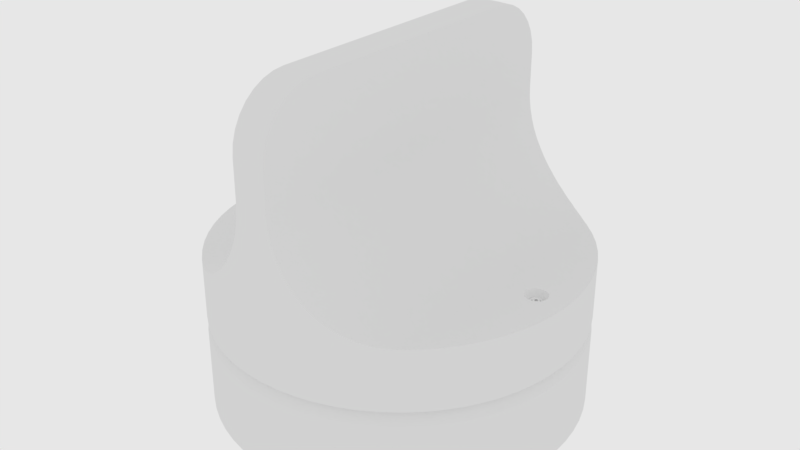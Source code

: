 # Source: mx_knob.blend  (saved by Blender 2.79.6; exported with 4.5.12 LTS)
import bpy
from mathutils import Matrix  # noqa: F401  (used for matrix-valued properties, if any)

bpy.ops.wm.read_factory_settings(use_empty=True)
scene = bpy.context.scene
scene.name = 'main'

# ---- collections
col_collection_1 = bpy.data.collections.new('Collection 1'); scene.collection.children.link(col_collection_1)

# ---- node groups
ng_auto_smooth = bpy.data.node_groups.new('Auto Smooth', 'GeometryNodeTree')
_s = ng_auto_smooth.interface.new_socket(name='Geometry', in_out='OUTPUT', socket_type='NodeSocketGeometry')
_s = ng_auto_smooth.interface.new_socket(name='Geometry', in_out='INPUT', socket_type='NodeSocketGeometry')
_s = ng_auto_smooth.interface.new_socket(name='Angle', in_out='INPUT', socket_type='NodeSocketFloat')
_s.subtype = 'ANGLE'
_s.min_value = 0.0
_s.max_value = 3.142
ng_auto_smooth.is_modifier = True
_N = ng_auto_smooth.nodes; _L = ng_auto_smooth.links
n0 = _N.new('NodeGroupOutput'); n0.name = 'Group Output'; n0.location = (480, -100)
n1 = _N.new('NodeGroupInput'); n1.name = 'Group Input'; n1.location = (-420, -300)
n2 = _N.new('NodeGroupInput'); n2.name = 'Group Input.001'; n2.location = (-60, -100)
n3 = _N.new('GeometryNodeSetShadeSmooth'); n3.name = 'Set Shade Smooth'; n3.location = (120, -100)
n3.domain = 'EDGE'
n4 = _N.new('GeometryNodeSetShadeSmooth'); n4.name = 'Set Shade Smooth.001'; n4.location = (300, -100)
n5 = _N.new('GeometryNodeInputMeshEdgeAngle'); n5.name = 'Edge Angle'; n5.location = (-420, -220)
n6 = _N.new('GeometryNodeInputEdgeSmooth'); n6.name = 'Is Edge Smooth'; n6.location = (-60, -160)
n7 = _N.new('GeometryNodeInputShadeSmooth'); n7.name = 'Is Face Smooth'; n7.location = (-240, -340)
n8 = _N.new('FunctionNodeBooleanMath'); n8.name = 'Boolean Math'; n8.location = (-60, -220)
n9 = _N.new('FunctionNodeCompare'); n9.name = 'Compare'; n9.location = (-240, -180)
n9.operation = 'LESS_EQUAL'
_L.new(n5.outputs[0], n9.inputs[0])
_L.new(n4.outputs[0], n0.inputs[0])
_L.new(n1.outputs[1], n9.inputs[1])
_L.new(n9.outputs[0], n8.inputs[0])
_L.new(n7.outputs[0], n8.inputs[1])
_L.new(n2.outputs[0], n3.inputs[0])
_L.new(n6.outputs[0], n3.inputs[1])
_L.new(n3.outputs[0], n4.inputs[0])
_L.new(n8.outputs[0], n3.inputs[2])
n0.is_active_output = True

# ---- world
world_world = bpy.data.worlds.new('world'); scene.world = world_world
world_world.color = (0.8, 0.8, 0.8)
world_world.use_sun_shadow = False
world_world.sun_shadow_jitter_overblur = 0.0
world_world.cycles.sampling_method = 'MANUAL'
world_world.cycles.homogeneous_volume = True

# ---- meshes
me_cylinder_003 = bpy.data.meshes.new('Cylinder.003')
me_cylinder_003.from_pydata([(0.0, 0.63, -0.5408), (-3.917e-08, 1.734, 0.7192), (0.1229, 0.6179, -0.5408), (0.3383, 1.701, 0.7192), (0.2411, 0.5821, -0.5408), (0.6636, 1.602, 0.7192), (0.35, 0.5238, -0.5408), (0.9634, 1.442, 0.7192), (0.4455, 0.4455, -0.5408), (1.226, 1.226, 0.7192), (0.5238, 0.35, -0.5408), (1.442, 0.9634, 0.7192), (0.5821, 0.2411, -0.5408), (1.602, 0.6636, 0.7192), (0.6179, 0.1229, -0.5408), (1.701, 0.3383, 0.7192), (0.63, 4.756e-08, -0.5408), (1.734, -2.282e-07, 0.7192), (0.6179, -0.1229, -0.5408), (1.701, -0.3383, 0.7192), (0.5821, -0.2411, -0.5408), (1.602, -0.6636, 0.7192), (0.5238, -0.35, -0.5408), (1.442, -0.9634, 0.7192), (0.4455, -0.4455, -0.5408), (1.226, -1.226, 0.7192), (0.35, -0.5238, -0.5408), (0.9634, -1.442, 0.7192), (0.2411, -0.5821, -0.5408), (0.6636, -1.602, 0.7192), (0.1229, -0.6179, -0.5408), (0.3383, -1.701, 0.7192), (-2.053e-07, -0.63, -0.5408), (-6.042e-07, -1.734, 0.7192), (-0.1229, -0.6179, -0.5408), (-0.3383, -1.701, 0.7192), (-0.2411, -0.5821, -0.5408), (-0.6636, -1.602, 0.7192), (-0.35, -0.5238, -0.5408), (-0.9634, -1.442, 0.7192), (-0.4455, -0.4455, -0.5408), (-1.226, -1.226, 0.7192), (-0.5238, -0.35, -0.5408), (-1.442, -0.9634, 0.7192), (-0.5821, -0.2411, -0.5408), (-1.602, -0.6636, 0.7192), (-0.6179, -0.1229, -0.5408), (-1.701, -0.3383, 0.7192), (-0.63, 6.083e-07, -0.5408), (-1.734, 1.315e-06, 0.7192), (-0.6179, 0.1229, -0.5408), (-1.701, 0.3383, 0.7192), (-0.5821, 0.2411, -0.5408), (-1.602, 0.6636, 0.7192), (-0.5238, 0.35, -0.5408), (-1.442, 0.9634, 0.7192), (-0.4455, 0.4455, -0.5408), (-1.226, 1.226, 0.7192), (-0.35, 0.5238, -0.5408), (-0.9634, 1.442, 0.7192), (-0.2411, 0.5821, -0.5408), (-0.6636, 1.602, 0.7192), (-0.1229, 0.6179, -0.5408), (-0.3383, 1.701, 0.7192), (0.0, 0.63, -0.09079), (0.1229, 0.6179, -0.09079), (0.2411, 0.5821, -0.09079), (0.35, 0.5238, -0.09079), (0.4455, 0.4455, -0.09079), (0.5238, 0.35, -0.09079), (0.5821, 0.2411, -0.09079), (0.6179, 0.1229, -0.09079), (0.63, 4.756e-08, -0.09079), (0.6179, -0.1229, -0.09079), (0.5821, -0.2411, -0.09079), (0.5238, -0.35, -0.09079), (0.4455, -0.4455, -0.09079), (0.35, -0.5238, -0.09079), (0.2411, -0.5821, -0.09079), (0.1229, -0.6179, -0.09079), (-2.053e-07, -0.63, -0.09079), (-0.1229, -0.6179, -0.09079), (-0.2411, -0.5821, -0.09079), (-0.35, -0.5238, -0.09079), (-0.4455, -0.4455, -0.09079), (-0.5238, -0.35, -0.09079), (-0.5821, -0.2411, -0.09079), (-0.6179, -0.1229, -0.09079), (-0.63, 6.083e-07, -0.09079), (-0.6179, 0.1229, -0.09079), (-0.5821, 0.2411, -0.09079), (-0.5238, 0.35, -0.09079), (-0.4455, 0.4455, -0.09079), (-0.35, 0.5238, -0.09079), (-0.2411, 0.5821, -0.09079), (-0.1229, 0.6179, -0.09079), (0.2384, -1.198, -0.2433), (0.2228, -1.12, -0.3017), (0.4676, -1.129, -0.2433), (0.4371, -1.055, -0.3017), (0.6788, -1.016, -0.2433), (0.6346, -0.9498, -0.3017), (0.864, -0.864, -0.2433), (0.8077, -0.8077, -0.3017), (1.016, -0.6788, -0.2433), (0.9498, -0.6346, -0.3017), (1.129, -0.4676, -0.2433), (1.055, -0.4371, -0.3017), (1.198, -0.2384, -0.2433), (1.12, -0.2228, -0.3017), (1.222, -1.002e-07, -0.2433), (1.142, -8.036e-08, -0.3017), (1.198, 0.2384, -0.2433), (1.12, 0.2228, -0.3017), (1.129, 0.4676, -0.2433), (1.055, 0.4371, -0.3017), (1.016, 0.6788, -0.2433), (0.9498, 0.6346, -0.3017), (0.864, 0.864, -0.2433), (0.8077, 0.8077, -0.3017), (0.6788, 1.016, -0.2433), (0.6346, 0.9498, -0.3017), (0.4676, 1.129, -0.2433), (0.4371, 1.055, -0.3017), (0.2384, 1.198, -0.2433), (0.2228, 1.12, -0.3017), (-1.817e-08, 1.142, -0.3017), (-2.1e-08, 1.222, -0.2433), (-2.1e-08, 1.222, 0.3434), (-1.817e-08, 1.142, 0.285), (0.2228, 1.12, 0.285), (0.2384, 1.198, 0.3434), (0.4371, 1.055, 0.285), (0.4676, 1.129, 0.3434), (0.6346, 0.9498, 0.285), (0.6788, 1.016, 0.3434), (0.8077, 0.8077, 0.285), (0.864, 0.864, 0.3434), (0.9498, 0.6346, 0.285), (1.016, 0.6788, 0.3434), (1.055, 0.4371, 0.285), (1.129, 0.4676, 0.3434), (1.12, 0.2228, 0.285), (1.198, 0.2384, 0.3434), (1.142, -8.036e-08, 0.285), (1.222, -1.002e-07, 0.3434), (1.12, -0.2228, 0.285), (1.198, -0.2384, 0.3434), (1.055, -0.4371, 0.285), (1.129, -0.4676, 0.3434), (0.9498, -0.6346, 0.285), (1.016, -0.6788, 0.3434), (0.8077, -0.8077, 0.285), (0.864, -0.864, 0.3434), (0.6346, -0.9498, 0.285), (0.6788, -1.016, 0.3434), (0.4371, -1.055, 0.285), (0.4676, -1.129, 0.3434), (0.2228, -1.12, 0.285), (0.2384, -1.198, 0.3434), (-3.904e-07, -1.142, 0.285), (-4.191e-07, -1.222, 0.3434), (-0.2228, -1.12, 0.285), (-0.2384, -1.198, 0.3434), (-0.4371, -1.055, 0.285), (-0.4676, -1.129, 0.3434), (-0.6346, -0.9498, 0.285), (-0.6788, -1.016, 0.3434), (-0.8077, -0.8077, 0.285), (-0.864, -0.864, 0.3434), (-0.9498, -0.6346, 0.285), (-1.016, -0.6788, 0.3434), (-1.055, -0.4371, 0.285), (-1.129, -0.4676, 0.3434), (-1.12, -0.2228, 0.285), (-1.198, -0.2384, 0.3434), (-1.142, 9.364e-07, 0.285), (-1.222, 9.873e-07, 0.3434), (-1.12, 0.2228, 0.285), (-1.198, 0.2384, 0.3434), (-1.055, 0.4371, 0.285), (-1.129, 0.4676, 0.3434), (-0.9498, 0.6346, 0.285), (-1.016, 0.6788, 0.3434), (-0.8077, 0.8077, 0.285), (-0.864, 0.864, 0.3434), (-0.6346, 0.9498, 0.285), (-0.6788, 1.016, 0.3434), (-0.4371, 1.055, 0.285), (-0.4676, 1.129, 0.3434), (-0.2228, 1.12, 0.285), (-0.2384, 1.198, 0.3434), (-3.904e-07, -1.142, -0.3017), (-4.191e-07, -1.222, -0.2433), (-0.2228, -1.12, -0.3017), (-0.2384, -1.198, -0.2433), (-0.4371, -1.055, -0.3017), (-0.4676, -1.129, -0.2433), (-0.6346, -0.9498, -0.3017), (-0.6788, -1.016, -0.2433), (-0.8077, -0.8077, -0.3017), (-0.864, -0.864, -0.2433), (-0.9498, -0.6346, -0.3017), (-1.016, -0.6788, -0.2433), (-1.055, -0.4371, -0.3017), (-1.129, -0.4676, -0.2433), (-1.12, -0.2228, -0.3017), (-1.198, -0.2384, -0.2433), (-1.142, 9.364e-07, -0.3017), (-1.222, 9.873e-07, -0.2433), (-1.12, 0.2228, -0.3017), (-1.198, 0.2384, -0.2433), (-1.055, 0.4371, -0.3017), (-1.129, 0.4676, -0.2433), (-0.9498, 0.6346, -0.3017), (-1.016, 0.6788, -0.2433), (-0.8077, 0.8077, -0.3017), (-0.864, 0.864, -0.2433), (-0.6346, 0.9498, -0.3017), (-0.6788, 1.016, -0.2433), (-0.4371, 1.055, -0.3017), (-0.4676, 1.129, -0.2433), (-0.2228, 1.12, -0.3017), (-0.2384, 1.198, -0.2433)], [], [(95, 190, 129, 64), (66, 132, 134, 67), (67, 134, 136, 68), (68, 136, 138, 69), (69, 138, 140, 70), (70, 140, 142, 71), (71, 142, 144, 72), (72, 144, 146, 73), (73, 146, 148, 74), (74, 148, 150, 75), (75, 150, 152, 76), (76, 152, 154, 77), (77, 154, 156, 78), (78, 156, 158, 79), (79, 158, 160, 80), (80, 160, 162, 81), (81, 162, 164, 82), (82, 164, 166, 83), (83, 166, 168, 84), (84, 168, 170, 85), (85, 170, 172, 86), (86, 172, 174, 87), (87, 174, 176, 88), (88, 176, 178, 89), (89, 178, 180, 90), (90, 180, 182, 91), (91, 182, 184, 92), (92, 184, 186, 93), (93, 186, 188, 94), (94, 188, 190, 95), (3, 1, 63, 61, 59, 57, 55, 53, 51, 49, 47, 45, 43, 41, 39, 37, 35, 33, 31, 29, 27, 25, 23, 21, 19, 17, 15, 13, 11, 9, 7, 5), (223, 127, 126, 222), (64, 129, 130, 65), (0, 2, 4, 6, 8, 10, 12, 14, 16, 18, 20, 22, 24, 26, 28, 30, 32, 34, 36, 38, 40, 42, 44, 46, 48, 50, 52, 54, 56, 58, 60, 62), (62, 95, 64, 0), (60, 94, 95, 62), (58, 93, 94, 60), (56, 92, 93, 58), (54, 91, 92, 56), (52, 90, 91, 54), (50, 89, 90, 52), (48, 88, 89, 50), (46, 87, 88, 48), (44, 86, 87, 46), (42, 85, 86, 44), (40, 84, 85, 42), (38, 83, 84, 40), (36, 82, 83, 38), (34, 81, 82, 36), (32, 80, 81, 34), (30, 79, 80, 32), (28, 78, 79, 30), (26, 77, 78, 28), (24, 76, 77, 26), (22, 75, 76, 24), (20, 74, 75, 22), (18, 73, 74, 20), (16, 72, 73, 18), (14, 71, 72, 16), (12, 70, 71, 14), (10, 69, 70, 12), (8, 68, 69, 10), (6, 67, 68, 8), (4, 66, 67, 6), (2, 65, 66, 4), (0, 64, 65, 2), (65, 130, 132, 66), (189, 61, 63, 191), (187, 59, 61, 189), (185, 57, 59, 187), (183, 55, 57, 185), (181, 53, 55, 183), (179, 51, 53, 181), (177, 49, 51, 179), (175, 47, 49, 177), (173, 45, 47, 175), (171, 43, 45, 173), (169, 41, 43, 171), (167, 39, 41, 169), (165, 37, 39, 167), (163, 35, 37, 165), (161, 33, 35, 163), (159, 31, 33, 161), (157, 29, 31, 159), (155, 27, 29, 157), (153, 25, 27, 155), (151, 23, 25, 153), (149, 21, 23, 151), (147, 19, 21, 149), (145, 17, 19, 147), (143, 15, 17, 145), (141, 13, 15, 143), (139, 11, 13, 141), (137, 9, 11, 139), (135, 7, 9, 137), (133, 5, 7, 135), (131, 3, 5, 133), (128, 1, 3, 131), (139, 141, 114, 116), (191, 128, 127, 223), (176, 174, 206, 208), (157, 159, 96, 98), (175, 177, 209, 207), (142, 140, 115, 113), (160, 158, 97, 192), (141, 143, 112, 114), (178, 176, 208, 210), (159, 161, 193, 96), (177, 179, 211, 209), (144, 142, 113, 111), (162, 160, 192, 194), (143, 145, 110, 112), (180, 178, 210, 212), (161, 163, 195, 193), (179, 181, 213, 211), (146, 144, 111, 109), (164, 162, 194, 196), (145, 147, 108, 110), (182, 180, 212, 214), (163, 165, 197, 195), (181, 183, 215, 213), (148, 146, 109, 107), (130, 129, 126, 125), (166, 164, 196, 198), (147, 149, 106, 108), (128, 131, 124, 127), (184, 182, 214, 216), (165, 167, 199, 197), (132, 130, 125, 123), (183, 185, 217, 215), (191, 63, 1, 128), (221, 223, 222, 220), (219, 221, 220, 218), (217, 219, 218, 216), (215, 217, 216, 214), (213, 215, 214, 212), (211, 213, 212, 210), (209, 211, 210, 208), (207, 209, 208, 206), (205, 207, 206, 204), (203, 205, 204, 202), (201, 203, 202, 200), (199, 201, 200, 198), (197, 199, 198, 196), (195, 197, 196, 194), (193, 195, 194, 192), (96, 193, 192, 97), (98, 96, 97, 99), (100, 98, 99, 101), (102, 100, 101, 103), (104, 102, 103, 105), (106, 104, 105, 107), (108, 106, 107, 109), (110, 108, 109, 111), (112, 110, 111, 113), (114, 112, 113, 115), (116, 114, 115, 117), (118, 116, 117, 119), (120, 118, 119, 121), (122, 120, 121, 123), (124, 122, 123, 125), (127, 124, 125, 126), (158, 156, 99, 97), (140, 138, 117, 115), (173, 175, 207, 205), (129, 190, 222, 126), (155, 157, 98, 100), (174, 172, 204, 206), (137, 139, 116, 118), (156, 154, 101, 99), (189, 191, 223, 221), (138, 136, 119, 117), (171, 173, 205, 203), (190, 188, 220, 222), (153, 155, 100, 102), (172, 170, 202, 204), (135, 137, 118, 120), (154, 152, 103, 101), (187, 189, 221, 219), (136, 134, 121, 119), (169, 171, 203, 201), (188, 186, 218, 220), (151, 153, 102, 104), (170, 168, 200, 202), (133, 135, 120, 122), (152, 150, 105, 103), (185, 187, 219, 217), (134, 132, 123, 121), (167, 169, 201, 199), (186, 184, 216, 218), (149, 151, 104, 106), (168, 166, 198, 200), (131, 133, 122, 124), (150, 148, 107, 105)])
me_cylinder_003.polygons.foreach_set('use_smooth', [True] * 194)
_k = set([(0, 2), (0, 62), (1, 3), (1, 63), (2, 4), (3, 5), (4, 6), (5, 7), (6, 8), (7, 9), (8, 10), (9, 11), (10, 12), (11, 13), (12, 14), (13, 15), (14, 16), (15, 17), (16, 18), (17, 19), (18, 20), (19, 21), (20, 22), (21, 23), (22, 24), (23, 25), (24, 26), (25, 27), (26, 28), (27, 29), (28, 30), (29, 31), (30, 32), (31, 33), (32, 34), (33, 35), (34, 36), (35, 37), (36, 38), (37, 39), (38, 40), (39, 41), (40, 42), (41, 43), (42, 44), (43, 45), (44, 46), (45, 47), (46, 48), (47, 49), (48, 50), (49, 51), (50, 52), (51, 53), (52, 54), (53, 55), (54, 56), (55, 57), (56, 58), (57, 59), (58, 60), (59, 61), (60, 62), (61, 63), (64, 65), (64, 95), (65, 66), (66, 67), (67, 68), (68, 69), (69, 70), (70, 71), (71, 72), (72, 73), (73, 74), (74, 75), (75, 76), (76, 77), (77, 78), (78, 79), (79, 80), (80, 81), (81, 82), (82, 83), (83, 84), (84, 85), (85, 86), (86, 87), (87, 88), (88, 89), (89, 90), (90, 91), (91, 92), (92, 93), (93, 94), (94, 95), (96, 98), (96, 193), (97, 99), (97, 192), (98, 100), (99, 101), (100, 102), (101, 103), (102, 104), (103, 105), (104, 106), (105, 107), (106, 108), (107, 109), (108, 110), (109, 111), (110, 112), (111, 113), (112, 114), (113, 115), (114, 116), (115, 117), (116, 118), (117, 119), (118, 120), (119, 121), (120, 122), (121, 123), (122, 124), (123, 125), (124, 127), (125, 126), (126, 222), (127, 223), (128, 131), (128, 191), (129, 130), (129, 190), (130, 132), (131, 133), (132, 134), (133, 135), (134, 136), (135, 137), (136, 138), (137, 139), (138, 140), (139, 141), (140, 142), (141, 143), (142, 144), (143, 145), (144, 146), (145, 147), (146, 148), (147, 149), (148, 150), (149, 151), (150, 152), (151, 153), (152, 154), (153, 155), (154, 156), (155, 157), (156, 158), (157, 159), (158, 160), (159, 161), (160, 162), (161, 163), (162, 164), (163, 165), (164, 166), (165, 167), (166, 168), (167, 169), (168, 170), (169, 171), (170, 172), (171, 173), (172, 174), (173, 175), (174, 176), (175, 177), (176, 178), (177, 179), (178, 180), (179, 181), (180, 182), (181, 183), (182, 184), (183, 185), (184, 186), (185, 187), (186, 188), (187, 189), (188, 190), (189, 191), (192, 194), (193, 195), (194, 196), (195, 197), (196, 198), (197, 199), (198, 200), (199, 201), (200, 202), (201, 203), (202, 204), (203, 205), (204, 206), (205, 207), (206, 208), (207, 209), (208, 210), (209, 211), (210, 212), (211, 213), (212, 214), (213, 215), (214, 216), (215, 217), (216, 218), (217, 219), (218, 220), (219, 221), (220, 222), (221, 223)])
me_cylinder_003.attributes.new('sharp_edge', 'BOOLEAN', 'EDGE').data.foreach_set('value', [ (min(e.vertices), max(e.vertices)) in _k for e in me_cylinder_003.edges])
_k = {(0, 2): 1.0, (1, 3): 1.0, (125, 126): 1.0, (2, 4): 1.0, (3, 5): 1.0, (4, 6): 1.0, (5, 7): 1.0, (6, 8): 1.0, (7, 9): 1.0, (8, 10): 1.0, (9, 11): 1.0, (10, 12): 1.0, (11, 13): 1.0, (12, 14): 1.0, (13, 15): 1.0, (14, 16): 1.0, (15, 17): 1.0, (16, 18): 1.0, (17, 19): 1.0, (18, 20): 1.0, (19, 21): 1.0, (20, 22): 1.0, (21, 23): 1.0, (22, 24): 1.0, (23, 25): 1.0, (24, 26): 1.0, (25, 27): 1.0, (26, 28): 1.0, (27, 29): 1.0, (28, 30): 1.0, (29, 31): 1.0, (30, 32): 1.0, (31, 33): 1.0, (32, 34): 1.0, (33, 35): 1.0, (34, 36): 1.0, (35, 37): 1.0, (36, 38): 1.0, (37, 39): 1.0, (38, 40): 1.0, (39, 41): 1.0, (40, 42): 1.0, (41, 43): 1.0, (42, 44): 1.0, (43, 45): 1.0, (44, 46): 1.0, (45, 47): 1.0, (46, 48): 1.0, (47, 49): 1.0, (48, 50): 1.0, (49, 51): 1.0, (50, 52): 1.0, (51, 53): 1.0, (52, 54): 1.0, (53, 55): 1.0, (54, 56): 1.0, (55, 57): 1.0, (56, 58): 1.0, (57, 59): 1.0, (58, 60): 1.0, (59, 61): 1.0, (60, 62): 1.0, (61, 63): 1.0, (0, 62): 1.0, (1, 63): 1.0, (127, 223): 1.0, (64, 95): 1.0, (94, 95): 1.0, (93, 94): 1.0, (92, 93): 1.0, (91, 92): 1.0, (90, 91): 1.0, (89, 90): 1.0, (88, 89): 1.0, (87, 88): 1.0, (86, 87): 1.0, (85, 86): 1.0, (84, 85): 1.0, (83, 84): 1.0, (82, 83): 1.0, (81, 82): 1.0, (80, 81): 1.0, (79, 80): 1.0, (78, 79): 1.0, (77, 78): 1.0, (76, 77): 1.0, (75, 76): 1.0, (74, 75): 1.0, (73, 74): 1.0, (72, 73): 1.0, (71, 72): 1.0, (70, 71): 1.0, (69, 70): 1.0, (68, 69): 1.0, (67, 68): 1.0, (66, 67): 1.0, (65, 66): 1.0, (64, 65): 1.0, (124, 127): 1.0, (121, 123): 1.0, (119, 121): 1.0, (117, 119): 1.0, (115, 117): 1.0, (113, 115): 1.0, (111, 113): 1.0, (109, 111): 1.0, (107, 109): 1.0, (105, 107): 1.0, (103, 105): 1.0, (101, 103): 1.0, (99, 101): 1.0, (97, 99): 1.0, (97, 192): 1.0, (192, 194): 1.0, (194, 196): 1.0, (196, 198): 1.0, (198, 200): 1.0, (200, 202): 1.0, (202, 204): 1.0, (204, 206): 1.0, (206, 208): 1.0, (208, 210): 1.0, (210, 212): 1.0, (212, 214): 1.0, (214, 216): 1.0, (216, 218): 1.0, (218, 220): 1.0, (220, 222): 1.0, (126, 222): 1.0, (123, 125): 1.0, (221, 223): 1.0, (219, 221): 1.0, (217, 219): 1.0, (215, 217): 1.0, (213, 215): 1.0, (211, 213): 1.0, (209, 211): 1.0, (207, 209): 1.0, (205, 207): 1.0, (203, 205): 1.0, (201, 203): 1.0, (199, 201): 1.0, (197, 199): 1.0, (195, 197): 1.0, (193, 195): 1.0, (96, 193): 1.0, (96, 98): 1.0, (98, 100): 1.0, (100, 102): 1.0, (102, 104): 1.0, (104, 106): 1.0, (106, 108): 1.0, (108, 110): 1.0, (110, 112): 1.0, (112, 114): 1.0, (114, 116): 1.0, (116, 118): 1.0, (118, 120): 1.0, (120, 122): 1.0, (122, 124): 1.0, (128, 191): 1.0, (129, 190): 1.0, (189, 191): 1.0, (188, 190): 1.0, (187, 189): 1.0, (186, 188): 1.0, (185, 187): 1.0, (184, 186): 1.0, (183, 185): 1.0, (182, 184): 1.0, (181, 183): 1.0, (180, 182): 1.0, (179, 181): 1.0, (178, 180): 1.0, (177, 179): 1.0, (176, 178): 1.0, (175, 177): 1.0, (174, 176): 1.0, (173, 175): 1.0, (172, 174): 1.0, (171, 173): 1.0, (170, 172): 1.0, (169, 171): 1.0, (168, 170): 1.0, (167, 169): 1.0, (166, 168): 1.0, (165, 167): 1.0, (164, 166): 1.0, (163, 165): 1.0, (162, 164): 1.0, (161, 163): 1.0, (160, 162): 1.0, (159, 161): 1.0, (158, 160): 1.0, (157, 159): 1.0, (156, 158): 1.0, (155, 157): 1.0, (154, 156): 1.0, (153, 155): 1.0, (152, 154): 1.0, (151, 153): 1.0, (150, 152): 1.0, (149, 151): 1.0, (148, 150): 1.0, (147, 149): 1.0, (146, 148): 1.0, (145, 147): 1.0, (144, 146): 1.0, (143, 145): 1.0, (142, 144): 1.0, (141, 143): 1.0, (140, 142): 1.0, (139, 141): 1.0, (138, 140): 1.0, (137, 139): 1.0, (136, 138): 1.0, (135, 137): 1.0, (134, 136): 1.0, (133, 135): 1.0, (132, 134): 1.0, (131, 133): 1.0, (130, 132): 1.0, (128, 131): 1.0, (129, 130): 1.0}
me_cylinder_003.attributes.new('crease_edge', 'FLOAT', 'EDGE').data.foreach_set('value', [_k.get((min(e.vertices), max(e.vertices)), 0.0) for e in me_cylinder_003.edges])
me_cylinder_003.use_remesh_preserve_volume = False
me_cylinder_003.use_remesh_preserve_attributes = False
me_cylinder_003.use_mirror_vertex_groups = False
me_cylinder_003.update()
me_cylinder_002 = bpy.data.meshes.new('Cylinder.002')
me_cylinder_002.from_pydata([(-0.05702, 0.0, 0.3858), (-0.06436, 0.0, 0.3159), (-0.0852, 0.0, 0.2488), (-0.1187, 0.0, 0.1871), (-0.1637, 0.0, 0.1331), (-0.2183, 0.0, 0.08886), (-0.2804, 0.0, 0.05614), (-0.3478, 0.0, 0.03619), (-0.4178, 0.0, 0.02976), (-0.05897, 0.0, 0.3507), (-0.07313, 0.0, 0.2819), (-0.1004, 0.0, 0.2171), (-0.1399, 0.0, 0.159), (-0.1899, 0.0, 0.1096), (-0.2485, 0.0, 0.07097), (-0.3136, 0.0, 0.0445), (-0.3826, 0.0, 0.03125), (0.05702, 0.0, 0.3858), (0.06436, 0.0, 0.3159), (0.0852, 0.0, 0.2488), (0.1187, 0.0, 0.1871), (0.1637, 0.0, 0.1331), (0.2183, 0.0, 0.08886), (0.2804, 0.0, 0.05614), (0.3478, 0.0, 0.03619), (0.4178, 0.0, 0.02976), (0.05897, 0.0, 0.3507), (0.07313, 0.0, 0.2819), (0.1004, 0.0, 0.2171), (0.1399, 0.0, 0.159), (0.1899, 0.0, 0.1096), (0.2485, 0.0, 0.07097), (0.3136, 0.0, 0.0445), (0.3826, 0.0, 0.03125), (0.06145, -0.624, 0.08921), (0.182, -0.6, 0.08921), (-0.06145, -0.624, 0.08921), (-0.182, -0.6, 0.08921), (0.1156, -0.6159, 0.08921), (0.0, -0.627, 0.08921), (-0.1156, -0.6159, 0.08921), (0.0, -0.627, 0.3802), (0.0, -0.627, 0.3074), (0.0, -0.627, 0.2347), (0.0, -0.627, 0.162), (-0.1155, -0.616, 0.162), (-0.06145, -0.624, 0.162), (-0.05121, -0.6245, 0.2347), (-0.04618, -0.6247, 0.3118), (-0.627, 0.0, 0.02976), (-0.3483, -0.5213, 0.03611), (-0.3478, -0.5216, 0.03619), (-0.4178, -0.4665, 0.02976), (-0.3826, -0.4959, 0.03125), (-0.3977, -0.4847, 0.03061), (-0.6, -0.182, 0.02976), (-0.624, -0.06145, 0.02976), (-0.6149, -0.1223, 0.02976), (-0.5213, -0.3483, 0.02976), (-0.4847, -0.3977, 0.02976), (-0.5529, -0.2956, 0.02976), (-0.5793, -0.2399, 0.02976), (-0.4433, -0.4433, 0.02976), (-0.2804, -0.5601, 0.05614), (-0.3136, -0.5421, 0.0445), (-0.2956, -0.5529, 0.05084), (-0.2183, -0.587, 0.08886), (-0.2485, -0.5752, 0.07097), (-0.2399, -0.5793, 0.07605), (-0.1899, -0.5972, 0.1096), (-0.182, -0.6, 0.1167), (-0.1637, -0.6046, 0.1331), (-0.1187, -0.6155, 0.1871), (-0.1399, -0.6105, 0.159), (-0.1004, -0.6182, 0.2171), (-0.092, -0.6194, 0.2347), (-0.0852, -0.6204, 0.2488), (-0.06145, 0.624, 0.08921), (-0.182, 0.6, 0.08921), (0.0, 0.627, 0.08921), (-0.1156, 0.6159, 0.08921), (-0.05702, 0.0, 0.7192), (0.1155, -0.616, 0.162), (0.06145, -0.624, 0.162), (0.05121, -0.6245, 0.2347), (0.04618, -0.6247, 0.3118), (0.627, 0.0, 0.02976), (0.3483, -0.5213, 0.03611), (0.3478, -0.5216, 0.03619), (0.4178, -0.4665, 0.02976), (0.3826, -0.4959, 0.03125), (0.0, 0.627, 0.3802), (0.3977, -0.4847, 0.03061), (0.6, -0.182, 0.02976), (-0.05702, -0.005615, 0.7192), (-0.05702, -0.03048, 0.7192), (-0.05702, -0.0173, 0.7192), (-0.05702, -0.06947, 0.7192), (-0.05702, -0.1067, 0.7192), (-0.05702, -0.04679, 0.7192), (-0.05702, -0.188, 0.7192), (0.624, -0.06145, 0.02976), (-0.06436, -0.6235, 0.3159), (-0.07313, -0.6222, 0.2819), (0.6149, -0.1223, 0.02976), (0.0, 0.0, 0.7192), (0.5213, -0.3483, 0.02976), (0.4847, -0.3977, 0.02976), (-0.05897, -0.6241, 0.3507), (0.0, -0.627, 0.351), (-0.05733, -0.6242, 0.3802), (0.5529, -0.2956, 0.02976), (-0.05702, -0.6242, 0.3858), (0.5793, -0.2399, 0.02976), (0.4433, -0.4433, 0.02976), (0.2804, -0.5601, 0.05614), (0.3136, -0.5421, 0.0445), (0.2956, -0.5529, 0.05084), (0.2183, -0.587, 0.08886), (0.2485, -0.5752, 0.07097), (0.2399, -0.5793, 0.07605), (0.0, 0.627, 0.3074), (0.0, 0.627, 0.2347), (0.0, 0.627, 0.162), (-0.1155, 0.616, 0.162), (-0.06145, 0.624, 0.162), (-0.05121, 0.6245, 0.2347), (-0.04618, 0.6247, 0.3118), (0.1899, -0.5972, 0.1096), (0.182, -0.6, 0.1167), (0.1637, -0.6046, 0.1331), (0.1187, -0.6155, 0.1871), (0.1399, -0.6105, 0.159), (0.1004, -0.6182, 0.2171), (0.092, -0.6194, 0.2347), (0.0852, -0.6204, 0.2488), (0.06145, 0.624, 0.08921), (0.182, 0.6, 0.08921), (0.1156, 0.6159, 0.08921), (-0.3483, 0.5213, 0.03611), (-0.3478, 0.5216, 0.03619), (-0.4178, 0.4665, 0.02976), (-0.3826, 0.4959, 0.03125), (-0.3977, 0.4847, 0.03061), (-0.6, 0.182, 0.02976), (-0.624, 0.06145, 0.02976), (-0.6149, 0.1223, 0.02976), (-0.5213, 0.3483, 0.02976), (-0.4847, 0.3977, 0.02976), (-0.5529, 0.2956, 0.02976), (0.0, -0.423, 0.7192), (0.0, -0.627, 0.5154), (0.0, -0.4628, 0.7153), (0.0, -0.501, 0.7037), (0.0, -0.5363, 0.6849), (0.0, -0.5672, 0.6595), (0.0, -0.5926, 0.6286), (0.0, -0.6115, 0.5934), (0.0, -0.6231, 0.5552), (-0.05702, -0.6242, 0.5154), (-0.05702, -0.4201, 0.7192), (-0.05702, -0.6203, 0.5552), (-0.05702, -0.6086, 0.5934), (-0.05702, -0.5898, 0.6286), (-0.05702, -0.5644, 0.6595), (-0.05702, -0.5335, 0.6849), (-0.05702, -0.4982, 0.7037), (-0.05702, -0.4599, 0.7153), (-0.5793, 0.2399, 0.02976), (-0.4433, 0.4433, 0.02976), (-0.2804, 0.5601, 0.05614), (-0.3136, 0.5421, 0.0445), (-0.2956, 0.5529, 0.05084), (-0.2183, 0.587, 0.08886), (-0.2485, 0.5752, 0.07097), (-0.2399, 0.5793, 0.07605), (-0.1899, 0.5972, 0.1096), (-0.182, 0.6, 0.1167), (-0.1637, 0.6046, 0.1331), (-0.1187, 0.6155, 0.1871), (-0.1399, 0.6105, 0.159), (-0.1004, 0.6182, 0.2171), (-0.092, 0.6194, 0.2347), (-0.0852, 0.6204, 0.2488), (-0.05702, 0.005615, 0.7192), (-0.05702, 0.03048, 0.7192), (-0.05702, 0.0173, 0.7192), (-0.05702, 0.06947, 0.7192), (-0.05702, 0.1067, 0.7192), (-0.05702, 0.04679, 0.7192), (-0.05702, 0.188, 0.7192), (0.05702, 0.0, 0.7192), (-0.06436, 0.6235, 0.3159), (-0.07313, 0.6222, 0.2819), (0.05702, -0.005615, 0.7192), (0.05702, -0.03048, 0.7192), (0.05702, -0.0173, 0.7192), (0.05702, -0.06947, 0.7192), (-0.05897, 0.6241, 0.3507), (0.0, 0.627, 0.351), (-0.05733, 0.6242, 0.3802), (-0.05702, 0.6242, 0.3858), (0.05702, -0.1067, 0.7192), (0.05702, -0.04679, 0.7192), (0.05702, -0.188, 0.7192), (0.06436, -0.6235, 0.3159), (0.07313, -0.6222, 0.2819), (0.05897, -0.6241, 0.3507), (0.05733, -0.6242, 0.3802), (0.05702, -0.6242, 0.3858), (0.1155, 0.616, 0.162), (0.06145, 0.624, 0.162), (0.05121, 0.6245, 0.2347), (0.04618, 0.6247, 0.3118), (0.3483, 0.5213, 0.03611), (0.3478, 0.5216, 0.03619), (0.4178, 0.4665, 0.02976), (0.3826, 0.4959, 0.03125), (0.3977, 0.4847, 0.03061), (0.6, 0.182, 0.02976), (0.624, 0.06145, 0.02976), (0.6149, 0.1223, 0.02976), (0.5213, 0.3483, 0.02976), (0.4847, 0.3977, 0.02976), (0.5529, 0.2956, 0.02976), (-0.06145, -0.624, -0.2265), (-0.06145, -0.624, -0.1775), (-0.05971, -0.6063, -0.1865), (-0.182, -0.6, -0.2265), (-0.182, -0.6, -0.1775), (-0.1768, -0.583, -0.1865), (-0.2956, -0.5529, -0.2265), (-0.2956, -0.5529, -0.1775), (-0.2872, -0.5373, -0.1865), (-0.3977, -0.4847, -0.2265), (-0.3977, -0.4847, -0.1775), (-0.3865, -0.4709, -0.1865), (-0.4847, -0.3977, -0.2265), (-0.4847, -0.3977, -0.1775), (-0.4709, -0.3865, -0.1865), (-0.5529, -0.2956, -0.2265), (-0.5529, -0.2956, -0.1775), (-0.5373, -0.2872, -0.1865), (-0.6, -0.182, -0.2265), (-0.6, -0.182, -0.1775), (-0.583, -0.1768, -0.1865), (-0.624, -0.06145, -0.2265), (-0.624, -0.06145, -0.1775), (-0.6063, -0.05971, -0.1865), (0.0, -0.627, -0.2265), (0.0, -0.627, -0.1775), (0.0, -0.6092, -0.1865), (-0.1223, -0.6149, -0.2265), (-0.1223, -0.6149, -0.1775), (-0.1189, -0.5975, -0.1865), (-0.2399, -0.5793, -0.2265), (-0.2399, -0.5793, -0.1775), (-0.2331, -0.5629, -0.1865), (-0.3483, -0.5213, -0.2265), (-0.3483, -0.5213, -0.1775), (-0.3385, -0.5066, -0.1865), (-0.4433, -0.4433, -0.2265), (-0.4433, -0.4433, -0.1775), (-0.4308, -0.4308, -0.1865), (-0.5213, -0.3483, -0.2265), (-0.5213, -0.3483, -0.1775), (-0.5066, -0.3385, -0.1865), (-0.5793, -0.2399, -0.2265), (-0.5793, -0.2399, -0.1775), (-0.5629, -0.2331, -0.1865), (-0.6149, -0.1223, -0.2265), (-0.6149, -0.1223, -0.1775), (-0.5975, -0.1189, -0.1865), (-0.627, 0.0, -0.1775), (-0.627, 0.0, -0.2265), (-0.6092, 0.0, -0.1865), (0.05702, -0.6242, 0.5154), (0.0, 0.423, 0.7192), (0.0, 0.627, 0.5154), (0.0, 0.4628, 0.7153), (0.0, 0.501, 0.7037), (0.0, 0.5363, 0.6849), (0.0, 0.5672, 0.6595), (0.0, 0.5926, 0.6286), (0.05702, -0.4201, 0.7192), (0.05702, -0.6203, 0.5552), (0.05702, -0.6086, 0.5934), (0.05702, -0.5898, 0.6286), (0.05702, -0.5644, 0.6595), (0.05702, -0.5335, 0.6849), (0.05702, -0.4982, 0.7037), (0.05702, -0.4599, 0.7153), (0.5793, 0.2399, 0.02976), (0.0, 0.6115, 0.5934), (0.0, 0.6231, 0.5552), (-0.05702, 0.6242, 0.5154), (-0.05702, 0.4201, 0.7192), (-0.05702, 0.6203, 0.5552), (-0.05702, 0.6086, 0.5934), (-0.05702, 0.5898, 0.6286), (-0.05702, 0.5644, 0.6595), (-0.05702, 0.5335, 0.6849), (-0.05702, 0.4982, 0.7037), (-0.05702, 0.4599, 0.7153), (0.4433, 0.4433, 0.02976), (0.2804, 0.5601, 0.05614), (0.3136, 0.5421, 0.0445), (0.2956, 0.5529, 0.05084), (0.2183, 0.587, 0.08886), (0.2485, 0.5752, 0.07097), (0.2399, 0.5793, 0.07605), (0.1899, 0.5972, 0.1096), (0.182, 0.6, 0.1167), (0.1637, 0.6046, 0.1331), (0.1187, 0.6155, 0.1871), (0.1399, 0.6105, 0.159), (0.1004, 0.6182, 0.2171), (0.092, 0.6194, 0.2347), (0.0852, 0.6204, 0.2488), (0.05702, 0.005615, 0.7192), (0.05702, 0.03048, 0.7192), (0.05702, 0.0173, 0.7192), (0.05702, 0.06947, 0.7192), (0.05702, 0.1067, 0.7192), (0.05702, 0.04679, 0.7192), (0.05702, 0.188, 0.7192), (0.06436, 0.6235, 0.3159), (0.07313, 0.6222, 0.2819), (0.05897, 0.6241, 0.3507), (0.05733, 0.6242, 0.3802), (0.05702, 0.6242, 0.3858), (0.06145, -0.624, -0.2265), (0.06145, -0.624, -0.1775), (0.05971, -0.6063, -0.1865), (0.182, -0.6, -0.2265), (0.182, -0.6, -0.1775), (-0.06145, 0.624, -0.2265), (-0.06145, 0.624, -0.1775), (-0.05971, 0.6063, -0.1865), (-0.182, 0.6, -0.2265), (-0.182, 0.6, -0.1775), (-0.1768, 0.583, -0.1865), (-0.2956, 0.5529, -0.2265), (-0.2956, 0.5529, -0.1775), (-0.2872, 0.5373, -0.1865), (-0.3977, 0.4847, -0.2265), (-0.3977, 0.4847, -0.1775), (-0.3865, 0.4709, -0.1865), (-0.4847, 0.3977, -0.2265), (-0.4847, 0.3977, -0.1775), (-0.4709, 0.3865, -0.1865), (-0.5529, 0.2956, -0.2265), (-0.5529, 0.2956, -0.1775), (-0.5373, 0.2872, -0.1865), (0.1768, -0.583, -0.1865), (-0.6, 0.182, -0.2265), (-0.6, 0.182, -0.1775), (0.2956, -0.5529, -0.2265), (-0.5213, -0.3483, -0.01605), (0.2956, -0.5529, -0.1775), (0.2872, -0.5373, -0.1865), (-0.182, -0.6, -0.01605), (-0.583, 0.1768, -0.1865), (-0.3483, -0.5213, -0.01605), (0.3977, -0.4847, -0.2265), (0.3977, -0.4847, -0.1775), (0.3865, -0.4709, -0.1865), (0.4847, -0.3977, -0.2265), (-0.1223, -0.6149, -0.01605), (-0.624, 0.06145, -0.2265), (0.4847, -0.3977, -0.1775), (-0.6, -0.182, -0.01605), (0.4709, -0.3865, -0.1865), (-0.624, 0.06145, -0.1775), (0.5529, -0.2956, -0.2265), (-0.627, 0.0, -0.01605), (0.5529, -0.2956, -0.1775), (-0.6063, 0.05971, -0.1865), (-0.4847, -0.3977, -0.01605), (0.5373, -0.2872, -0.1865), (0.6, -0.182, -0.2265), (0.6, -0.182, -0.1775), (-0.5793, -0.2399, -0.01605), (0.583, -0.1768, -0.1865), (0.624, -0.06145, -0.2265), (0.624, -0.06145, -0.1775), (-0.2956, -0.5529, -0.01605), (0.6063, -0.05971, -0.1865), (-0.4433, -0.4433, -0.01605), (0.1223, -0.6149, -0.2265), (0.0, 0.627, -0.2265), (0.1223, -0.6149, -0.1775), (-0.06145, -0.624, -0.01605), (0.1189, -0.5975, -0.1865), (-0.2399, -0.5793, -0.01605), (0.2399, -0.5793, -0.2265), (0.0, 0.627, -0.1775), (0.2399, -0.5793, -0.1775), (-0.624, -0.06145, -0.01605), (0.0, 0.6092, -0.1865), (-0.1223, 0.6149, -0.2265), (-0.1223, 0.6149, -0.1775), (0.0, -0.627, -0.01605), (-0.1189, 0.5975, -0.1865), (-0.2399, 0.5793, -0.2265), (-0.5529, -0.2956, -0.01605), (-0.2399, 0.5793, -0.1775), (-0.2331, 0.5629, -0.1865), (-0.3483, 0.5213, -0.2265), (-0.3483, 0.5213, -0.1775), (-0.6149, -0.1223, -0.01605), (-0.3385, 0.5066, -0.1865), (-0.4433, 0.4433, -0.2265), (-0.4433, 0.4433, -0.1775), (-0.3977, -0.4847, -0.01605), (-0.4308, 0.4308, -0.1865), (-0.5213, 0.3483, -0.2265), (-0.5213, 0.3483, -0.1775), (-0.5066, 0.3385, -0.1865), (-0.5793, 0.2399, -0.2265), (-0.5793, 0.2399, -0.1775), (-0.5629, 0.2331, -0.1865), (-0.6149, 0.1223, -0.2265), (-0.6149, 0.1223, -0.1775), (-0.5975, 0.1189, -0.1865), (0.2331, -0.5629, -0.1865), (0.3483, -0.5213, -0.2265), (0.3483, -0.5213, -0.1775), (0.3385, -0.5066, -0.1865), (0.4433, -0.4433, -0.2265), (0.4433, -0.4433, -0.1775), (0.4308, -0.4308, -0.1865), (0.5213, -0.3483, -0.2265), (0.5213, -0.3483, -0.1775), (0.5066, -0.3385, -0.1865), (0.5793, -0.2399, -0.2265), (0.5793, -0.2399, -0.1775), (0.5629, -0.2331, -0.1865), (0.6149, -0.1223, -0.2265), (0.6149, -0.1223, -0.1775), (0.5975, -0.1189, -0.1865), (0.627, 0.0, -0.1775), (0.627, 0.0, -0.2265), (0.6092, 0.0, -0.1865), (-0.5213, 0.3483, -0.01605), (0.05702, 0.6242, 0.5154), (0.05702, 0.4201, 0.7192), (0.05702, 0.6203, 0.5552), (0.05702, 0.6086, 0.5934), (0.05702, 0.5898, 0.6286), (0.05702, 0.5644, 0.6595), (-0.182, 0.6, -0.01605), (0.05702, 0.5335, 0.6849), (-0.3483, 0.5213, -0.01605), (0.05702, 0.4982, 0.7037), (0.05702, 0.4599, 0.7153), (0.06145, 0.624, -0.2265), (0.06145, 0.624, -0.1775), (0.05971, 0.6063, -0.1865), (0.182, 0.6, -0.2265), (0.182, 0.6, -0.1775), (0.1768, 0.583, -0.1865), (0.2956, 0.5529, -0.2265), (0.2956, 0.5529, -0.1775), (-0.1223, 0.6149, -0.01605), (0.2872, 0.5373, -0.1865), (0.3977, 0.4847, -0.2265), (-0.6, 0.182, -0.01605), (0.3977, 0.4847, -0.1775), (0.3865, 0.4709, -0.1865), (0.4847, 0.3977, -0.2265), (0.4847, 0.3977, -0.1775), (0.4709, 0.3865, -0.1865), (-0.4847, 0.3977, -0.01605), (0.5529, 0.2956, -0.2265), (0.5529, 0.2956, -0.1775), (-0.5793, 0.2399, -0.01605), (0.5373, 0.2872, -0.1865), (0.6, 0.182, -0.2265), (0.6, 0.182, -0.1775), (-0.2956, 0.5529, -0.01605), (0.5213, -0.3483, -0.01605), (0.182, -0.6, -0.01605), (-0.4433, 0.4433, -0.01605), (0.583, 0.1768, -0.1865), (0.3483, -0.5213, -0.01605), (-0.06145, 0.624, -0.01605), (-0.2399, 0.5793, -0.01605), (-0.624, 0.06145, -0.01605), (0.0, 0.627, -0.01605), (-0.5529, 0.2956, -0.01605), (-0.6149, 0.1223, -0.01605), (-0.3977, 0.4847, -0.01605), (0.1223, -0.6149, -0.01605), (0.624, 0.06145, -0.2265), (0.6, -0.182, -0.01605), (0.624, 0.06145, -0.1775), (0.627, 0.0, -0.01605), (0.6063, 0.05971, -0.1865), (0.4847, -0.3977, -0.01605), (0.5793, -0.2399, -0.01605), (0.2956, -0.5529, -0.01605), (0.4433, -0.4433, -0.01605), (0.06145, -0.624, -0.01605), (0.2399, -0.5793, -0.01605), (0.624, -0.06145, -0.01605), (-0.5418, 0.007534, 0.008551), (-0.5236, -0.03745, 0.02976), (-0.4844, -0.001785, 0.02976), (-0.5201, 0.03745, 0.02976), (-0.5593, 0.001785, 0.02976), (-0.512, -0.03617, 0.02976), (-0.5013, -0.03135, 0.02976), (-0.5351, -0.03507, 0.02976), (-0.5385, 0.01332, 0.008551), (-0.5335, 0.0178, 0.008551), (-0.5453, -0.02925, 0.02976), (-0.5275, 0.02053, 0.008551), (-0.5143, 0.01991, 0.008551), (-0.4857, 0.009875, 0.02976), (-0.4905, 0.02057, 0.02976), (-0.4868, -0.01327, 0.02976), (-0.504, 0.01168, 0.008551), (-0.5352, -0.0166, 0.008551), (-0.4926, -0.02346, 0.02976), (-0.5208, 0.02126, 0.008551), (-0.5013, 0.005606, 0.008551), (-0.5317, 0.03617, 0.02976), (-0.5424, 0.03135, 0.02976), (-0.5086, 0.03507, 0.02976), (-0.5294, -0.01991, 0.008551), (-0.5229, -0.02126, 0.008551), (-0.4984, 0.02925, 0.02976), (-0.5162, -0.02053, 0.008551), (-0.5052, -0.01332, 0.008551), (-0.558, -0.009875, 0.02976), (-0.5532, -0.02057, 0.02976), (-0.5569, 0.01327, 0.02976), (-0.5019, -0.007534, 0.008551), (-0.5085, 0.0166, 0.008551), (-0.5511, 0.02346, 0.02976), (-0.5102, -0.0178, 0.008551), (-0.5006, -0.001013, 0.008551), (-0.5431, 0.001013, 0.008551), (-0.5424, -0.005606, 0.008551), (-0.5396, -0.01168, 0.008551), (-0.5212, 0.01391, 0.008551), (-0.5255, 0.01343, 0.008551), (-0.5327, 0.008712, 0.008551), (-0.5349, 0.004929, 0.008551), (-0.5088, -0.004929, 0.008551), (-0.5079, -0.0006629, 0.008551), (-0.5169, 0.01302, 0.008551), (-0.5335, -0.007639, 0.008551), (-0.5306, -0.01086, 0.008551), (-0.511, -0.008712, 0.008551), (-0.5353, -0.003668, 0.008551), (-0.5225, -0.01391, 0.008551), (-0.5182, -0.01343, 0.008551), (-0.5268, -0.01302, 0.008551), (-0.5142, -0.01164, 0.008551), (-0.5084, 0.003668, 0.008551), (-0.5102, 0.007639, 0.008551), (-0.5131, 0.01086, 0.008551), (-0.5358, 0.0006629, 0.008551), (-0.5295, 0.01164, 0.008551), (-0.5169, 0.01302, -0.01338), (-0.5212, 0.01391, -0.01338), (-0.5088, -0.004929, -0.01338), (-0.5079, -0.0006629, -0.01338), (-0.5327, 0.008712, -0.01338), (-0.5349, 0.004929, -0.01338), (-0.5255, 0.01343, -0.01338), (-0.5335, -0.007639, -0.01338), (-0.5306, -0.01086, -0.01338), (-0.511, -0.008712, -0.01338), (-0.5353, -0.003668, -0.01338), (-0.5225, -0.01391, -0.01338), (-0.5182, -0.01343, -0.01338), (-0.5268, -0.01302, -0.01338), (-0.5142, -0.01164, -0.01338), (-0.5084, 0.003668, -0.01338), (-0.5102, 0.007639, -0.01338), (-0.5131, 0.01086, -0.01338), (-0.5358, 0.0006629, -0.01338), (-0.5295, 0.01164, -0.01338), (-0.5177, 0.01085, -0.01338), (-0.5213, 0.01159, -0.01338), (-0.511, -0.004107, -0.01338), (-0.5103, -0.0005523, -0.01338), (-0.5309, 0.007259, -0.01338), (-0.5327, 0.004107, -0.01338), (-0.5249, 0.01119, -0.01338), (-0.5315, -0.006365, -0.01338), (-0.5291, -0.009051, -0.01338), (-0.5128, -0.007259, -0.01338), (-0.533, -0.003056, -0.01338), (-0.5224, -0.01159, -0.01338), (-0.5188, -0.01119, -0.01338), (-0.526, -0.01085, -0.01338), (-0.5155, -0.009701, -0.01338), (-0.5107, 0.003056, -0.01338), (-0.5121, 0.006365, -0.01338), (-0.5146, 0.009051, -0.01338), (-0.5334, 0.0005523, -0.01338), (-0.5282, 0.009701, -0.01338), (-0.5177, 0.01085, 0.01178), (-0.5213, 0.01159, 0.01178), (-0.511, -0.004107, 0.01178), (-0.5103, -0.0005523, 0.01178), (-0.5309, 0.007259, 0.01178), (-0.5327, 0.004107, 0.01178), (-0.5249, 0.01119, 0.01178), (-0.5315, -0.006365, 0.01178), (-0.5291, -0.009051, 0.01178), (-0.5128, -0.007259, 0.01178), (-0.533, -0.003056, 0.01178), (-0.5224, -0.01159, 0.01178), (-0.5188, -0.01119, 0.01178), (-0.526, -0.01085, 0.01178), (-0.5155, -0.009701, 0.01178), (-0.5107, 0.003056, 0.01178), (-0.5121, 0.006365, 0.01178), (-0.5146, 0.009051, 0.01178), (-0.5334, 0.0005523, 0.01178), (-0.5282, 0.009701, 0.01178), (-0.5198, 0.005535, 0.01178), (-0.5216, 0.005911, 0.01178), (-0.5163, -0.002095, 0.01178), (-0.5159, -0.0002817, 0.01178), (-0.5265, 0.003703, 0.01178), (-0.5274, 0.002095, 0.01178), (-0.5234, 0.005709, 0.01178), (-0.5268, -0.003247, 0.01178), (-0.5255, -0.004617, 0.01178), (-0.5172, -0.003703, 0.01178), (-0.5276, -0.001559, 0.01178), (-0.5221, -0.005911, 0.01178), (-0.5203, -0.005709, 0.01178), (-0.5239, -0.005535, 0.01178), (-0.5186, -0.004948, 0.01178), (-0.5161, 0.001559, 0.01178), (-0.5169, 0.003247, 0.01178), (-0.5181, 0.004617, 0.01178), (-0.5278, 0.0002817, 0.01178), (-0.5251, 0.004948, 0.01178), (-0.5198, 0.005535, -0.01306), (-0.5216, 0.005911, -0.01306), (-0.5163, -0.002095, -0.01306), (-0.5159, -0.0002817, -0.01306), (-0.5265, 0.003703, -0.01306), (-0.5274, 0.002095, -0.01306), (-0.5234, 0.005709, -0.01306), (-0.5268, -0.003247, -0.01306), (-0.5255, -0.004617, -0.01306), (-0.5172, -0.003703, -0.01306), (-0.5276, -0.001559, -0.01306), (-0.5221, -0.005911, -0.01306), (-0.5203, -0.005709, -0.01306), (-0.5239, -0.005535, -0.01306), (-0.5186, -0.004948, -0.01306), (-0.5161, 0.001559, -0.01306), (-0.5169, 0.003247, -0.01306), (-0.5181, 0.004617, -0.01306), (-0.5278, 0.0002817, -0.01306), (-0.5251, 0.004948, -0.01306), (0.1223, 0.6149, -0.2265), (0.1223, 0.6149, -0.1775), (0.1189, 0.5975, -0.1865), (0.2399, 0.5793, -0.2265), (0.5529, -0.2956, -0.01605), (0.2399, 0.5793, -0.1775), (0.2331, 0.5629, -0.1865), (0.3483, 0.5213, -0.2265), (0.3483, 0.5213, -0.1775), (0.6149, -0.1223, -0.01605), (0.3385, 0.5066, -0.1865), (0.4433, 0.4433, -0.2265), (0.4433, 0.4433, -0.1775), (0.3977, -0.4847, -0.01605), (0.4308, 0.4308, -0.1865), (0.5213, 0.3483, -0.2265), (0.5213, 0.3483, -0.1775), (0.5066, 0.3385, -0.1865), (0.5793, 0.2399, -0.2265), (0.5793, 0.2399, -0.1775), (0.5629, 0.2331, -0.1865), (0.6149, 0.1223, -0.2265), (0.6149, 0.1223, -0.1775), (0.5975, 0.1189, -0.1865), (0.5213, 0.3483, -0.01605), (0.182, 0.6, -0.01605), (0.3483, 0.5213, -0.01605), (0.1223, 0.6149, -0.01605), (0.6, 0.182, -0.01605), (0.4847, 0.3977, -0.01605), (0.5793, 0.2399, -0.01605), (0.2956, 0.5529, -0.01605), (0.4433, 0.4433, -0.01605), (0.06145, 0.624, -0.01605), (0.2399, 0.5793, -0.01605), (0.624, 0.06145, -0.01605), (0.5529, 0.2956, -0.01605), (0.6149, 0.1223, -0.01605), (0.3977, 0.4847, -0.01605), (0.5418, 0.007534, 0.008551), (0.5236, -0.03745, 0.02976), (0.4844, -0.001785, 0.02976), (0.5201, 0.03745, 0.02976), (0.5593, 0.001785, 0.02976), (0.512, -0.03617, 0.02976), (0.5013, -0.03135, 0.02976), (0.5351, -0.03507, 0.02976), (0.5385, 0.01332, 0.008551), (0.5335, 0.0178, 0.008551), (0.5453, -0.02925, 0.02976), (0.5275, 0.02053, 0.008551), (0.5143, 0.01991, 0.008551), (0.4857, 0.009875, 0.02976), (0.4905, 0.02057, 0.02976), (0.4868, -0.01327, 0.02976), (0.504, 0.01168, 0.008551), (0.5352, -0.0166, 0.008551), (0.4926, -0.02346, 0.02976), (0.5208, 0.02126, 0.008551), (0.5013, 0.005606, 0.008551), (0.5317, 0.03617, 0.02976), (0.5424, 0.03135, 0.02976), (0.5086, 0.03507, 0.02976), (0.5294, -0.01991, 0.008551), (0.5229, -0.02126, 0.008551), (0.4984, 0.02925, 0.02976), (0.5162, -0.02053, 0.008551), (0.5052, -0.01332, 0.008551), (0.558, -0.009875, 0.02976), (0.5532, -0.02057, 0.02976), (0.5569, 0.01327, 0.02976), (0.5019, -0.007534, 0.008551), (0.5085, 0.0166, 0.008551), (0.5511, 0.02346, 0.02976), (0.5102, -0.0178, 0.008551), (0.5006, -0.001013, 0.008551), (0.5431, 0.001013, 0.008551), (0.5424, -0.005606, 0.008551), (0.5396, -0.01168, 0.008551), (0.5212, 0.01391, 0.008551), (0.5255, 0.01343, 0.008551), (0.5327, 0.008712, 0.008551), (0.5349, 0.004929, 0.008551), (0.5088, -0.004929, 0.008551), (0.5079, -0.0006629, 0.008551), (0.5169, 0.01302, 0.008551), (0.5335, -0.007639, 0.008551), (0.5306, -0.01086, 0.008551), (0.511, -0.008712, 0.008551), (0.5353, -0.003668, 0.008551), (0.5225, -0.01391, 0.008551), (0.5182, -0.01343, 0.008551), (0.5268, -0.01302, 0.008551), (0.5142, -0.01164, 0.008551), (0.5084, 0.003668, 0.008551), (0.5102, 0.007639, 0.008551), (0.5131, 0.01086, 0.008551), (0.5358, 0.0006629, 0.008551), (0.5295, 0.01164, 0.008551), (0.5169, 0.01302, -0.01338), (0.5212, 0.01391, -0.01338), (0.5088, -0.004929, -0.01338), (0.5079, -0.0006629, -0.01338), (0.5327, 0.008712, -0.01338), (0.5349, 0.004929, -0.01338), (0.5255, 0.01343, -0.01338), (0.5335, -0.007639, -0.01338), (0.5306, -0.01086, -0.01338), (0.511, -0.008712, -0.01338), (0.5353, -0.003668, -0.01338), (0.5225, -0.01391, -0.01338), (0.5182, -0.01343, -0.01338), (0.5268, -0.01302, -0.01338), (0.5142, -0.01164, -0.01338), (0.5084, 0.003668, -0.01338), (0.5102, 0.007639, -0.01338), (0.5131, 0.01086, -0.01338), (0.5358, 0.0006629, -0.01338), (0.5295, 0.01164, -0.01338), (0.5177, 0.01085, -0.01338), (0.5213, 0.01159, -0.01338), (0.511, -0.004107, -0.01338), (0.5103, -0.0005523, -0.01338), (0.5309, 0.007259, -0.01338), (0.5327, 0.004107, -0.01338), (0.5249, 0.01119, -0.01338), (0.5315, -0.006365, -0.01338), (0.5291, -0.009051, -0.01338), (0.5128, -0.007259, -0.01338), (0.533, -0.003056, -0.01338), (0.5224, -0.01159, -0.01338), (0.5188, -0.01119, -0.01338), (0.526, -0.01085, -0.01338), (0.5155, -0.009701, -0.01338), (0.5107, 0.003056, -0.01338), (0.5121, 0.006365, -0.01338), (0.5146, 0.009051, -0.01338), (0.5334, 0.0005523, -0.01338), (0.5282, 0.009701, -0.01338), (0.5177, 0.01085, 0.01178), (0.5213, 0.01159, 0.01178), (0.511, -0.004107, 0.01178), (0.5103, -0.0005523, 0.01178), (0.5309, 0.007259, 0.01178), (0.5327, 0.004107, 0.01178), (0.5249, 0.01119, 0.01178), (0.5315, -0.006365, 0.01178), (0.5291, -0.009051, 0.01178), (0.5128, -0.007259, 0.01178), (0.533, -0.003056, 0.01178), (0.5224, -0.01159, 0.01178), (0.5188, -0.01119, 0.01178), (0.526, -0.01085, 0.01178), (0.5155, -0.009701, 0.01178), (0.5107, 0.003056, 0.01178), (0.5121, 0.006365, 0.01178), (0.5146, 0.009051, 0.01178), (0.5334, 0.0005523, 0.01178), (0.5282, 0.009701, 0.01178), (0.5198, 0.005535, 0.01178), (0.5216, 0.005911, 0.01178), (0.5163, -0.002095, 0.01178), (0.5159, -0.0002817, 0.01178), (0.5265, 0.003703, 0.01178), (0.5274, 0.002095, 0.01178), (0.5234, 0.005709, 0.01178), (0.5268, -0.003247, 0.01178), (0.5255, -0.004617, 0.01178), (0.5172, -0.003703, 0.01178), (0.5276, -0.001559, 0.01178), (0.5221, -0.005911, 0.01178), (0.5203, -0.005709, 0.01178), (0.5239, -0.005535, 0.01178), (0.5186, -0.004948, 0.01178), (0.5161, 0.001559, 0.01178), (0.5169, 0.003247, 0.01178), (0.5181, 0.004617, 0.01178), (0.5278, 0.0002817, 0.01178), (0.5251, 0.004948, 0.01178), (0.5198, 0.005535, -0.01306), (0.5216, 0.005911, -0.01306), (0.5163, -0.002095, -0.01306), (0.5159, -0.0002817, -0.01306), (0.5265, 0.003703, -0.01306), (0.5274, 0.002095, -0.01306), (0.5234, 0.005709, -0.01306), (0.5268, -0.003247, -0.01306), (0.5255, -0.004617, -0.01306), (0.5172, -0.003703, -0.01306), (0.5276, -0.001559, -0.01306), (0.5221, -0.005911, -0.01306), (0.5203, -0.005709, -0.01306), (0.5239, -0.005535, -0.01306), (0.5186, -0.004948, -0.01306), (0.5161, 0.001559, -0.01306), (0.5169, 0.003247, -0.01306), (0.5181, 0.004617, -0.01306), (0.5278, 0.0002817, -0.01306), (0.5251, 0.004948, -0.01306), (0.05672, -0.5759, -0.5408), (0.06145, -0.624, -0.4925), (0.168, -0.5537, -0.5408), (0.182, -0.6, -0.4925), (-0.06145, -0.624, -0.4925), (-0.05672, -0.5759, -0.5408), (-0.182, -0.6, -0.4925), (-0.168, -0.5537, -0.5408), (-0.2956, -0.5529, -0.4925), (-0.2728, -0.5103, -0.5408), (-0.3977, -0.4847, -0.4925), (-0.3671, -0.4473, -0.5408), (-0.4847, -0.3977, -0.4925), (-0.4473, -0.3671, -0.5408), (-0.5529, -0.2956, -0.4925), (-0.5103, -0.2728, -0.5408), (-0.6, -0.182, -0.4925), (-0.5537, -0.168, -0.5408), (-0.624, -0.06145, -0.4925), (-0.5759, -0.05672, -0.5408), (0.2728, -0.5103, -0.5408), (0.2956, -0.5529, -0.4925), (0.3977, -0.4847, -0.4925), (0.3671, -0.4473, -0.5408), (0.4473, -0.3671, -0.5408), (0.4847, -0.3977, -0.4925), (0.5103, -0.2728, -0.5408), (0.5529, -0.2956, -0.4925), (0.5537, -0.168, -0.5408), (0.6, -0.182, -0.4925), (0.5759, -0.05672, -0.5408), (0.624, -0.06145, -0.4925), (-2.934e-10, -0.5787, -0.5408), (0.0, -0.627, -0.4925), (-0.1223, -0.6149, -0.4925), (-0.1129, -0.5675, -0.5408), (-0.2399, -0.5793, -0.4925), (-0.2214, -0.5346, -0.5408), (-0.3483, -0.5213, -0.4925), (-0.3215, -0.4811, -0.5408), (-0.4433, -0.4433, -0.4925), (-0.4092, -0.4092, -0.5408), (-0.5213, -0.3483, -0.4925), (-0.4811, -0.3215, -0.5408), (-0.5793, -0.2399, -0.4925), (-0.5346, -0.2214, -0.5408), (-0.6149, -0.1223, -0.4925), (-0.5675, -0.1129, -0.5408), (-0.5787, 1.467e-10, -0.5408), (-0.627, 0.0, -0.4925), (0.1129, -0.5675, -0.5408), (0.1223, -0.6149, -0.4925), (0.2214, -0.5346, -0.5408), (0.2399, -0.5793, -0.4925), (0.3215, -0.4811, -0.5408), (0.3483, -0.5213, -0.4925), (0.4092, -0.4092, -0.5408), (0.4433, -0.4433, -0.4925), (0.4811, -0.3215, -0.5408), (0.5213, -0.3483, -0.4925), (0.5346, -0.2214, -0.5408), (0.5793, -0.2399, -0.4925), (0.5675, -0.1129, -0.5408), (0.6149, -0.1223, -0.4925), (0.5787, -1.467e-10, -0.5408), (0.627, 0.0, -0.4925), (-0.06145, 0.624, -0.4925), (-0.05672, 0.5759, -0.5408), (-0.182, 0.6, -0.4925), (-0.168, 0.5537, -0.5408), (-0.2956, 0.5529, -0.4925), (-0.2728, 0.5103, -0.5408), (-0.3977, 0.4847, -0.4925), (-0.3671, 0.4473, -0.5408), (-0.4473, 0.3671, -0.5408), (-0.4847, 0.3977, -0.4925), (-0.5103, 0.2728, -0.5408), (-0.5529, 0.2956, -0.4925), (-0.5537, 0.168, -0.5408), (-0.6, 0.182, -0.4925), (-0.5759, 0.05672, -0.5408), (-0.624, 0.06145, -0.4925), (2.934e-10, 0.5787, -0.5408), (0.0, 0.627, -0.4925), (-0.1129, 0.5675, -0.5408), (-0.1223, 0.6149, -0.4925), (-0.2399, 0.5793, -0.4925), (-0.2214, 0.5346, -0.5408), (-0.3215, 0.4811, -0.5408), (-0.3483, 0.5213, -0.4925), (-0.4433, 0.4433, -0.4925), (-0.4092, 0.4092, -0.5408), (-0.5213, 0.3483, -0.4925), (-0.4811, 0.3215, -0.5408), (-0.5793, 0.2399, -0.4925), (-0.5346, 0.2214, -0.5408), (-0.6149, 0.1223, -0.4925), (-0.5675, 0.1129, -0.5408), (0.05672, 0.5759, -0.5408), (0.06145, 0.624, -0.4925), (0.168, 0.5537, -0.5408), (0.182, 0.6, -0.4925), (0.2728, 0.5103, -0.5408), (0.2956, 0.5529, -0.4925), (0.3671, 0.4473, -0.5408), (0.3977, 0.4847, -0.4925), (0.4473, 0.3671, -0.5408), (0.4847, 0.3977, -0.4925), (0.5103, 0.2728, -0.5408), (0.5529, 0.2956, -0.4925), (0.5537, 0.168, -0.5408), (0.6, 0.182, -0.4925), (0.5759, 0.05672, -0.5408), (0.624, 0.06145, -0.4925), (0.1223, 0.6149, -0.4925), (0.1129, 0.5675, -0.5408), (0.2399, 0.5793, -0.4925), (0.2214, 0.5346, -0.5408), (0.3215, 0.4811, -0.5408), (0.3483, 0.5213, -0.4925), (0.4092, 0.4092, -0.5408), (0.4433, 0.4433, -0.4925), (0.4811, 0.3215, -0.5408), (0.5213, 0.3483, -0.4925), (0.5346, 0.2214, -0.5408), (0.5793, 0.2399, -0.4925), (0.5675, 0.1129, -0.5408), (0.6149, 0.1223, -0.4925)], [], [(0, 9, 108, 110, 112), (7, 15, 171, 140), (452, 281, 280, 454), (1, 102, 108, 9), (1, 10, 103, 102), (384, 896, 930, 442), (292, 219, 694, 696), (2, 76, 103, 10), (2, 11, 74, 75, 76), (19, 28, 316, 317, 318), (2, 10, 193, 183), (3, 72, 74, 11), (3, 12, 73, 72), (4, 178, 177, 176, 13), (4, 12, 180, 178), (4, 71, 73, 12), (4, 13, 69, 70, 71), (224, 292, 696, 702), (78, 451, 487, 175, 173), (5, 66, 69, 13), (5, 14, 67, 68, 66), (2, 183, 182, 181, 11), (3, 11, 181, 179), (6, 63, 67, 14), (6, 15, 64, 65, 63), (350, 349, 413, 415), (300, 301, 281, 282), (7, 51, 64, 15), (7, 16, 53, 50, 51), (486, 337, 401, 464), (461, 668, 667, 460), (8, 52, 54, 53, 16), (8, 141, 169, 148, 147, 509, 529, 532, 520, 519, 508), (8, 16, 142, 143, 141), (23, 31, 119, 115), (6, 170, 172, 171, 15), (476, 420, 356, 467), (84, 134, 135, 206, 205, 85), (467, 356, 423, 491), (680, 469, 468, 678), (336, 338, 399, 390), (20, 28, 133, 131), (408, 411, 344, 342), (673, 462, 465, 676), (459, 966, 979, 666), (472, 680, 678, 471), (495, 381, 439, 675), (288, 289, 154, 155), (425, 397, 335, 354), (334, 389, 916, 868), (449, 283, 282, 450), (498, 689, 688, 496), (383, 381, 436, 437), (212, 213, 326, 327, 318, 317), (488, 373, 273, 375), (403, 401, 337, 338), (379, 376, 433, 434), (328, 199, 91, 329), (455, 279, 277, 446), (364, 887, 922, 429), (470, 681, 988, 972), (456, 666, 979, 964), (421, 420, 352, 353), (310, 309, 305, 307, 697, 700), (438, 440, 383, 380), (454, 280, 279, 455), (402, 250, 332, 503), (469, 676, 674, 468), (175, 487, 480, 172, 170, 174), (20, 131, 132, 29), (333, 332, 250, 251), (456, 390, 399, 458), (429, 431, 366, 364), (431, 430, 365, 366), (499, 370, 433, 481), (106, 481, 670, 111), (490, 352, 420, 476), (369, 946, 914, 274), (34, 83, 44, 39), (462, 968, 981, 669), (411, 409, 343, 344), (24, 215, 306, 32), (393, 391, 332, 333), (338, 337, 396, 399), (704, 698, 678, 468), (380, 894, 928, 438), (25, 707, 718, 719, 731, 728, 708, 222, 223, 304, 216), (681, 470, 472, 683), (131, 82, 132), (24, 33, 217, 214, 215), (442, 443, 387, 384), (347, 346, 409, 411), (198, 200, 91, 199), (83, 82, 131, 133, 134, 84), (367, 429, 922, 890), (367, 372, 431, 429), (291, 284, 150, 152), (36, 40, 368, 392), (36, 392, 402, 39), (37, 66, 68, 394, 361), (37, 361, 368, 40), (65, 64, 51, 50, 363, 386), (68, 67, 63, 65, 386, 394), (54, 52, 62, 388, 414), (50, 53, 54, 414, 363), (59, 58, 358, 378), (62, 59, 378, 388), (60, 61, 382, 405), (58, 60, 405, 358), (55, 57, 410, 371), (61, 55, 371, 382), (56, 49, 375, 398), (57, 56, 398, 410), (465, 672, 671, 463), (276, 285, 158, 151), (440, 439, 381, 383), (675, 439, 385, 505), (466, 677, 986, 970), (339, 933, 951, 404), (218, 216, 304, 698, 704), (448, 293, 283, 449), (357, 360, 425, 395), (17, 209, 208, 207, 26), (105, 150, 284, 204, 202, 197, 203, 195, 196, 194, 191), (125, 126, 122, 123), (458, 399, 396, 457), (275, 273, 373, 377), (374, 432, 924, 892), (666, 456, 458, 668), (191, 17, 330, 445, 447, 448, 449, 450, 452, 454, 455, 446, 325, 323, 322, 324, 320, 321, 319), (484, 686, 685, 479), (466, 673, 676, 469), (21, 313, 315, 29), (334, 868, 918, 395), (683, 472, 471, 682), (504, 397, 359, 501), (172, 480, 453, 139, 140, 171), (357, 886, 920, 426), (342, 404, 951, 935), (483, 413, 349, 473), (473, 349, 417, 444), (450, 282, 281, 452), (35, 38, 493, 482), (502, 430, 370, 499), (117, 501, 485, 87, 88, 116), (20, 314, 316, 28), (8, 508, 521, 524, 512, 511, 507, 58, 59, 62, 52), (676, 465, 463, 674), (435, 437, 379, 374), (679, 365, 430, 502), (48, 108, 102), (108, 109, 41, 110), (137, 312, 311, 308), (668, 458, 457, 667), (25, 33, 90, 92, 89), (355, 362, 421, 419), (412, 415, 347, 345), (21, 130, 129, 128, 30), (77, 79, 489, 486), (234, 875, 903, 258), (228, 255, 901, 871), (231, 873, 901, 255), (225, 252, 899, 869), (228, 871, 899, 252), (424, 423, 356, 362), (212, 122, 121, 213), (367, 890, 924, 432), (137, 691, 693, 138), (136, 138, 693, 699), (331, 249, 898, 866), (302, 303, 279, 280), (105, 277, 296, 190, 188, 187, 189, 185, 186, 184, 81), (87, 485, 679, 92, 90), (369, 377, 424, 422), (139, 453, 492, 143, 142), (443, 441, 385, 387), (493, 391, 335, 482), (353, 352, 417, 418), (211, 212, 317, 316, 314, 210), (147, 444, 490, 149), (334, 354, 393, 389), (699, 693, 667, 457), (701, 497, 441, 496), (24, 32, 116, 88), (36, 39, 44, 46), (46, 44, 43, 47), (47, 43, 42, 48), (36, 46, 45, 40), (46, 47, 75, 74, 72, 45), (47, 48, 102, 103, 76, 75), (37, 40, 45, 73, 71, 70), (37, 70, 69, 66), (18, 26, 207, 205), (0, 201, 200, 198, 9), (345, 937, 955, 412), (384, 387, 440, 438), (372, 370, 430, 431), (369, 422, 961, 946), (355, 419, 959, 944), (136, 699, 489, 79), (357, 395, 918, 886), (137, 138, 210, 315, 313, 312), (445, 330, 329, 91, 278), (366, 365, 427, 428), (505, 385, 441, 497), (240, 267, 909, 879), (144, 467, 491, 146), (3, 179, 180, 12), (286, 287, 156, 157), (84, 85, 42, 43), (21, 30, 311, 312, 313), (351, 353, 418, 416), (23, 32, 306, 307, 305), (143, 492, 483, 169, 141), (451, 340, 406, 487), (72, 73, 45), (289, 290, 153, 154), (672, 461, 460, 671), (105, 191, 319, 321, 320, 324, 322, 323, 325, 446, 277), (432, 434, 372, 367), (462, 673, 984, 968), (231, 258, 903, 873), (477, 683, 682, 475), (7, 140, 139, 142, 16), (336, 390, 948, 931), (19, 27, 206, 135), (240, 879, 907, 264), (221, 220, 701, 703), (78, 173, 176, 177), (702, 696, 685, 475), (126, 127, 121, 122), (24, 88, 87, 90, 33), (246, 883, 911, 270), (113, 500, 495, 93), (690, 702, 475, 682), (148, 473, 444, 147), (246, 274, 914, 883), (670, 376, 436, 500), (416, 418, 350, 348), (19, 135, 134, 133, 28), (295, 278, 91, 200, 201), (222, 224, 702, 690), (331, 333, 251, 249), (146, 491, 488, 145), (237, 877, 905, 261), (354, 335, 391, 393), (243, 881, 909, 267), (491, 423, 373, 488), (22, 31, 309, 310, 308), (380, 383, 437, 435), (136, 211, 210, 138), (697, 692, 674, 463), (243, 270, 911, 881), (234, 261, 905, 875), (237, 264, 907, 877), (336, 931, 950, 400), (1, 192, 193, 10), (159, 112, 110, 41, 151), (81, 0, 112, 159, 161, 162, 163, 164, 165, 166, 167, 160, 100, 98, 97, 99, 95, 96, 94), (159, 151, 158, 161), (161, 158, 157, 162), (162, 157, 156, 163), (163, 156, 155, 164), (164, 155, 154, 165), (165, 154, 153, 166), (166, 153, 152, 167), (167, 152, 150, 160), (374, 892, 926, 435), (223, 222, 690, 695), (85, 205, 207), (23, 115, 117, 116, 32), (107, 499, 481, 106), (169, 483, 473, 148), (34, 503, 493, 38), (105, 81, 94, 96, 95, 99, 97, 98, 100, 160, 150), (687, 478, 484, 689), (77, 486, 464, 80), (470, 972, 986, 677), (120, 504, 501, 117, 115, 119), (225, 869, 898, 249), (489, 699, 457, 396), (137, 308, 310, 700, 691), (447, 294, 293, 448), (25, 216, 218, 217, 33), (22, 308, 311, 30), (387, 385, 439, 440), (489, 396, 337, 486), (168, 476, 467, 144), (35, 118, 128, 129), (485, 427, 365, 679), (442, 494, 498, 443), (22, 118, 120, 119, 31), (274, 246, 248, 275), (275, 248, 247, 273), (246, 270, 272, 248), (248, 272, 271, 247), (270, 243, 245, 272), (272, 245, 244, 271), (243, 267, 269, 245), (245, 269, 268, 244), (267, 240, 242, 269), (269, 242, 241, 268), (240, 264, 266, 242), (242, 266, 265, 241), (264, 237, 239, 266), (266, 239, 238, 265), (237, 261, 263, 239), (239, 263, 262, 238), (261, 234, 236, 263), (263, 236, 235, 262), (234, 258, 260, 236), (236, 260, 259, 235), (258, 231, 233, 260), (260, 233, 232, 259), (231, 255, 257, 233), (233, 257, 256, 232), (255, 228, 230, 257), (257, 230, 229, 256), (228, 252, 254, 230), (230, 254, 253, 229), (252, 225, 227, 254), (254, 227, 226, 253), (225, 249, 251, 227), (227, 251, 250, 226), (93, 495, 675, 104), (213, 328, 326), (6, 14, 174, 170), (342, 344, 407, 404), (428, 427, 359, 360), (127, 192, 198), (276, 151, 41, 208, 209), (364, 426, 920, 887), (211, 123, 122, 212), (1, 9, 198, 192), (478, 687, 992, 976), (314, 315, 210), (145, 488, 375, 49), (492, 346, 413, 483), (481, 433, 376, 670), (5, 13, 176, 173), (342, 935, 954, 408), (364, 366, 428, 426), (474, 974, 988, 681), (426, 428, 360, 357), (380, 435, 926, 894), (191, 194, 196, 195, 203, 197, 202, 204, 284, 291, 290, 289, 288, 287, 286, 285, 276, 209, 17), (20, 29, 315, 314), (404, 407, 341, 339), (459, 669, 981, 966), (25, 89, 114, 107, 106, 706, 710, 711, 723, 720, 707), (478, 976, 990, 684), (693, 691, 460, 667), (331, 866, 916, 389), (5, 173, 175, 174, 14), (445, 278, 294, 447), (494, 442, 930, 978), (126, 182, 183, 193, 192, 127), (125, 124, 179, 181, 182, 126), (474, 681, 683, 477), (19, 318, 327, 27), (348, 412, 955, 940), (355, 944, 961, 422), (466, 970, 984, 673), (464, 401, 340, 451), (345, 408, 954, 937), (456, 964, 948, 390), (136, 79, 123, 211), (351, 416, 957, 942), (482, 335, 397, 504), (179, 124, 180), (78, 177, 178, 180, 124, 80), (77, 80, 124, 125), (18, 205, 206, 27), (21, 29, 132, 130), (494, 687, 689, 498), (487, 406, 343, 480), (351, 942, 959, 419), (503, 332, 391, 493), (18, 326, 328, 26), (686, 477, 475, 685), (83, 84, 43, 44), (287, 288, 155, 156), (304, 223, 695, 698), (339, 400, 950, 933), (214, 217, 218, 704, 692), (78, 80, 464, 451), (694, 703, 688, 479), (669, 459, 461, 672), (297, 298, 293, 294), (295, 297, 294, 278), (77, 125, 123, 79), (92, 679, 502, 114, 89), (207, 208, 41, 109), (22, 30, 128, 118), (437, 436, 376, 379), (389, 393, 333, 331), (298, 299, 283, 293), (81, 184, 186, 185, 189, 187, 188, 190, 296, 303, 302, 301, 300, 299, 298, 297, 295, 201, 0), (348, 940, 957, 416), (470, 677, 680, 472), (34, 38, 82, 83), (696, 694, 479, 685), (459, 666, 668, 461), (101, 505, 497, 86), (400, 403, 338, 336), (700, 697, 463, 671), (111, 670, 500, 113), (684, 474, 477, 686), (434, 433, 370, 372), (462, 669, 672, 465), (149, 490, 476, 168), (344, 343, 406, 407), (358, 405, 241, 265), (386, 363, 259, 232), (360, 359, 397, 425), (691, 700, 671, 460), (299, 300, 282, 283), (377, 373, 423, 424), (443, 498, 496, 441), (388, 378, 238, 262), (361, 394, 256, 229), (478, 684, 686, 484), (689, 484, 479, 688), (480, 343, 409, 453), (219, 221, 703, 694), (422, 424, 362, 355), (339, 341, 403, 400), (418, 417, 349, 350), (698, 695, 471, 678), (398, 375, 273, 247), (363, 414, 235, 259), (362, 356, 420, 421), (34, 39, 402, 503), (692, 704, 468, 674), (392, 368, 253, 226), (85, 207, 109, 42), (35, 129, 130, 132, 82, 38), (213, 121, 199, 328), (290, 291, 152, 153), (474, 684, 990, 974), (407, 406, 340, 341), (371, 410, 271, 244), (394, 386, 232, 256), (285, 286, 157, 158), (695, 690, 682, 471), (104, 675, 505, 101), (419, 421, 353, 351), (415, 413, 346, 347), (374, 379, 434, 432), (384, 438, 928, 896), (405, 382, 268, 241), (368, 361, 229, 253), (494, 978, 992, 687), (677, 466, 469, 680), (341, 340, 401, 403), (345, 347, 411, 408), (274, 275, 377, 369), (395, 425, 354, 334), (410, 398, 247, 271), (378, 358, 265, 238), (402, 392, 226, 250), (35, 482, 504, 120, 118), (444, 417, 352, 490), (501, 359, 427, 485), (303, 296, 277, 279), (114, 502, 499, 107), (382, 371, 244, 268), (414, 388, 262, 235), (703, 701, 496, 688), (23, 305, 309, 31), (18, 27, 327, 326), (307, 306, 215, 214, 692, 697), (348, 350, 415, 412), (301, 302, 280, 281), (17, 26, 328, 329, 330), (220, 86, 497, 701), (500, 436, 381, 495), (453, 409, 346, 492), (48, 42, 109, 108), (127, 198, 199, 121), (510, 537, 540, 528, 527, 509, 147, 149, 168, 144, 146, 145, 49), (524, 521, 538, 534), (515, 514, 548, 565), (523, 530, 559, 554), (553, 554, 574, 573), (530, 531, 557, 559), (517, 515, 565, 547), (540, 537, 506, 514), (536, 516, 523, 545), (521, 508, 542, 538), (512, 524, 534, 541), (509, 527, 517, 525), (508, 519, 526, 542), (528, 540, 514, 515), (539, 518, 552, 563), (532, 529, 518, 539), (527, 528, 515, 517), (519, 520, 522, 526), (535, 536, 545, 544), (520, 532, 539, 522), (507, 511, 533, 531), (537, 510, 543, 506), (511, 512, 541, 533), (513, 507, 531, 530), (529, 509, 525, 518), (510, 535, 544, 543), (516, 513, 530, 523), (507, 513, 516, 536, 535, 510, 49, 56, 57, 55, 61, 60, 58), (545, 523, 554, 553), (522, 539, 563, 562), (525, 517, 547, 546), (541, 534, 555, 560), (534, 538, 550, 555), (543, 544, 556, 564), (514, 506, 549, 548), (533, 541, 560, 558), (544, 545, 553, 556), (506, 543, 564, 549), (538, 542, 551, 550), (526, 522, 562, 561), (518, 525, 546, 552), (542, 526, 561, 551), (531, 533, 558, 557), (568, 569, 589, 588), (547, 565, 585, 572), (551, 561, 581, 569), (548, 549, 571, 570), (555, 550, 568, 575), (554, 559, 579, 574), (546, 547, 572, 567), (556, 553, 573, 576), (562, 563, 583, 582), (552, 546, 567, 566), (557, 558, 578, 577), (564, 556, 576, 584), (559, 557, 577, 579), (549, 564, 584, 571), (560, 555, 575, 580), (563, 552, 566, 583), (558, 560, 580, 578), (565, 548, 570, 585), (550, 551, 569, 568), (561, 562, 582, 581), (594, 599, 619, 614), (571, 584, 604, 591), (580, 575, 595, 600), (570, 571, 591, 590), (583, 566, 586, 603), (578, 580, 600, 598), (567, 572, 592, 587), (585, 570, 590, 605), (581, 582, 602, 601), (573, 574, 594, 593), (572, 585, 605, 592), (569, 581, 601, 589), (575, 568, 588, 595), (574, 579, 599, 594), (576, 573, 593, 596), (582, 583, 603, 602), (577, 578, 598, 597), (566, 567, 587, 586), (584, 576, 596, 604), (579, 577, 597, 599), (623, 606, 626, 643), (596, 593, 613, 616), (602, 603, 623, 622), (597, 598, 618, 617), (586, 587, 607, 606), (604, 596, 616, 624), (599, 597, 617, 619), (588, 589, 609, 608), (591, 604, 624, 611), (600, 595, 615, 620), (590, 591, 611, 610), (603, 586, 606, 623), (598, 600, 620, 618), (587, 592, 612, 607), (605, 590, 610, 625), (601, 602, 622, 621), (593, 594, 614, 613), (592, 605, 625, 612), (589, 601, 621, 609), (595, 588, 608, 615), (642, 643, 663, 662), (618, 620, 640, 638), (607, 612, 632, 627), (625, 610, 630, 645), (621, 622, 642, 641), (613, 614, 634, 633), (612, 625, 645, 632), (609, 621, 641, 629), (615, 608, 628, 635), (614, 619, 639, 634), (616, 613, 633, 636), (622, 623, 643, 642), (617, 618, 638, 637), (606, 607, 627, 626), (624, 616, 636, 644), (619, 617, 637, 639), (608, 609, 629, 628), (611, 624, 644, 631), (620, 615, 635, 640), (610, 611, 631, 630), (657, 658, 660, 655, 648, 649, 661, 662, 663, 646, 647, 652, 665, 650, 651, 664, 656, 653, 654, 659), (637, 638, 658, 657), (626, 627, 647, 646), (644, 636, 656, 664), (639, 637, 657, 659), (628, 629, 649, 648), (631, 644, 664, 651), (640, 635, 655, 660), (630, 631, 651, 650), (643, 626, 646, 663), (638, 640, 660, 658), (627, 632, 652, 647), (645, 630, 650, 665), (641, 642, 662, 661), (633, 634, 654, 653), (632, 645, 665, 652), (629, 641, 661, 649), (635, 628, 648, 655), (634, 639, 659, 654), (636, 633, 653, 656), (709, 86, 220, 221, 219, 292, 224, 222, 708, 726, 727, 739, 736), (723, 733, 737, 720), (714, 764, 747, 713), (722, 753, 758, 729), (752, 772, 773, 753), (729, 758, 756, 730), (716, 746, 764, 714), (739, 713, 705, 736), (735, 744, 722, 715), (720, 737, 741, 707), (711, 740, 733, 723), (708, 724, 716, 726), (707, 741, 725, 718), (727, 714, 713, 739), (738, 762, 751, 717), (731, 738, 717, 728), (726, 716, 714, 727), (718, 725, 721, 719), (734, 743, 744, 735), (719, 721, 738, 731), (706, 730, 732, 710), (736, 705, 742, 709), (710, 732, 740, 711), (712, 729, 730, 706), (728, 717, 724, 708), (709, 742, 743, 734), (715, 722, 729, 712), (706, 106, 111, 113, 93, 104, 101, 86, 709, 734, 735, 715, 712), (744, 752, 753, 722), (721, 761, 762, 738), (724, 745, 746, 716), (740, 759, 754, 733), (733, 754, 749, 737), (742, 763, 755, 743), (713, 747, 748, 705), (732, 757, 759, 740), (743, 755, 752, 744), (705, 748, 763, 742), (737, 749, 750, 741), (725, 760, 761, 721), (717, 751, 745, 724), (741, 750, 760, 725), (730, 756, 757, 732), (767, 787, 788, 768), (746, 771, 784, 764), (750, 768, 780, 760), (747, 769, 770, 748), (754, 774, 767, 749), (753, 773, 778, 758), (745, 766, 771, 746), (755, 775, 772, 752), (761, 781, 782, 762), (751, 765, 766, 745), (756, 776, 777, 757), (763, 783, 775, 755), (758, 778, 776, 756), (748, 770, 783, 763), (759, 779, 774, 754), (762, 782, 765, 751), (757, 777, 779, 759), (764, 784, 769, 747), (749, 767, 768, 750), (760, 780, 781, 761), (793, 813, 818, 798), (770, 790, 803, 783), (779, 799, 794, 774), (769, 789, 790, 770), (782, 802, 785, 765), (777, 797, 799, 779), (766, 786, 791, 771), (784, 804, 789, 769), (780, 800, 801, 781), (772, 792, 793, 773), (771, 791, 804, 784), (768, 788, 800, 780), (774, 794, 787, 767), (773, 793, 798, 778), (775, 795, 792, 772), (781, 801, 802, 782), (776, 796, 797, 777), (765, 785, 786, 766), (783, 803, 795, 775), (778, 798, 796, 776), (822, 842, 825, 805), (795, 815, 812, 792), (801, 821, 822, 802), (796, 816, 817, 797), (785, 805, 806, 786), (803, 823, 815, 795), (798, 818, 816, 796), (787, 807, 808, 788), (790, 810, 823, 803), (799, 819, 814, 794), (789, 809, 810, 790), (802, 822, 805, 785), (797, 817, 819, 799), (786, 806, 811, 791), (804, 824, 809, 789), (800, 820, 821, 801), (792, 812, 813, 793), (791, 811, 824, 804), (788, 808, 820, 800), (794, 814, 807, 787), (841, 861, 862, 842), (817, 837, 839, 819), (806, 826, 831, 811), (824, 844, 829, 809), (820, 840, 841, 821), (812, 832, 833, 813), (811, 831, 844, 824), (808, 828, 840, 820), (814, 834, 827, 807), (813, 833, 838, 818), (815, 835, 832, 812), (821, 841, 842, 822), (816, 836, 837, 817), (805, 825, 826, 806), (823, 843, 835, 815), (818, 838, 836, 816), (807, 827, 828, 808), (810, 830, 843, 823), (819, 839, 834, 814), (809, 829, 830, 810), (856, 858, 853, 852, 855, 863, 850, 849, 864, 851, 846, 845, 862, 861, 860, 848, 847, 854, 859, 857), (836, 856, 857, 837), (825, 845, 846, 826), (843, 863, 855, 835), (838, 858, 856, 836), (827, 847, 848, 828), (830, 850, 863, 843), (839, 859, 854, 834), (829, 849, 850, 830), (842, 862, 845, 825), (837, 857, 859, 839), (826, 846, 851, 831), (844, 864, 849, 829), (840, 860, 861, 841), (832, 852, 853, 833), (831, 851, 864, 844), (828, 848, 860, 840), (834, 854, 847, 827), (833, 853, 858, 838), (835, 855, 852, 832), (966, 981, 982, 965), (968, 984, 983, 967), (986, 972, 971, 985), (898, 869, 870, 897), (869, 899, 900, 870), (899, 871, 872, 900), (871, 901, 902, 872), (901, 873, 874, 902), (873, 903, 904, 874), (903, 875, 876, 904), (875, 905, 906, 876), (905, 877, 878, 906), (877, 907, 908, 878), (907, 879, 880, 908), (879, 909, 910, 880), (909, 881, 882, 910), (881, 911, 912, 882), (911, 883, 884, 912), (883, 914, 913, 884), (888, 921, 922, 887), (865, 915, 916, 866), (915, 867, 868, 916), (960, 943, 944, 959), (936, 953, 954, 935), (952, 936, 935, 951), (934, 952, 951, 933), (958, 941, 942, 957), (956, 939, 940, 955), (941, 960, 959, 942), (962, 945, 946, 961), (939, 958, 957, 940), (919, 888, 887, 920), (932, 949, 950, 931), (981, 968, 967, 982), (964, 979, 980, 963), (947, 932, 931, 948), (992, 978, 977, 991), (949, 934, 933, 950), (938, 956, 955, 937), (943, 962, 961, 944), (953, 938, 937, 954), (979, 966, 965, 980), (972, 988, 987, 971), (990, 976, 975, 989), (970, 986, 985, 969), (984, 970, 969, 983), (974, 990, 989, 973), (988, 974, 973, 987), (867, 917, 918, 868), (885, 919, 920, 886), (895, 929, 930, 896), (945, 913, 914, 946), (976, 992, 991, 975), (893, 927, 928, 894), (891, 925, 926, 892), (917, 885, 886, 918), (889, 923, 924, 890), (923, 891, 892, 924), (921, 889, 890, 922), (925, 893, 894, 926), (927, 895, 896, 928), (978, 930, 929, 977), (897, 865, 866, 898), (948, 964, 963, 947), (973, 989, 975, 991, 977, 929, 895, 927, 893, 925, 891, 923, 889, 921, 888, 919, 885, 917, 867, 915, 865, 897, 870, 900, 872, 902, 874, 904, 876, 906, 878, 908, 880, 910, 882, 912, 884, 913, 945, 962, 943, 960, 941, 958, 939, 956, 938, 953, 936, 952, 934, 949, 932, 947, 963, 980, 965, 982, 967, 983, 969, 985, 971, 987)])
me_cylinder_002.polygons.foreach_set('use_smooth', [True] * 831)
_k = set([(49, 56), (49, 145), (50, 51), (50, 53), (51, 64), (52, 54), (52, 62), (53, 54), (55, 57), (55, 61), (56, 57), (58, 59), (58, 60), (59, 62), (60, 61), (63, 65), (63, 67), (64, 65), (66, 68), (66, 69), (67, 68), (69, 70), (70, 71), (71, 73), (72, 73), (72, 74), (74, 75), (75, 76), (76, 103), (81, 94), (81, 184), (86, 101), (86, 220), (87, 88), (87, 90), (88, 116), (89, 92), (89, 114), (90, 92), (93, 104), (93, 113), (94, 96), (95, 96), (95, 99), (97, 98), (97, 99), (98, 100), (100, 160), (101, 104), (102, 103), (102, 108), (106, 107), (106, 111), (107, 114), (108, 110), (110, 112), (111, 113), (112, 159), (115, 117), (115, 119), (116, 117), (118, 120), (118, 128), (119, 120), (128, 129), (129, 130), (130, 132), (131, 132), (131, 133), (133, 134), (134, 135), (135, 206), (139, 140), (139, 142), (140, 171), (141, 143), (141, 169), (142, 143), (144, 146), (144, 168), (145, 146), (147, 148), (147, 149), (148, 169), (149, 168), (150, 160), (150, 284), (151, 159), (151, 276), (159, 161), (160, 167), (161, 162), (162, 163), (163, 164), (164, 165), (165, 166), (166, 167), (170, 172), (170, 174), (171, 172), (173, 175), (173, 176), (174, 175), (176, 177), (177, 178), (178, 180), (179, 180), (179, 181), (181, 182), (182, 183), (183, 193), (184, 186), (185, 186), (185, 189), (187, 188), (187, 189), (188, 190), (190, 296), (191, 194), (191, 319), (192, 193), (192, 198), (194, 196), (195, 196), (195, 203), (197, 202), (197, 203), (198, 200), (200, 201), (201, 295), (202, 204), (204, 284), (205, 206), (205, 207), (207, 208), (208, 209), (209, 276), (214, 215), (214, 217), (215, 306), (216, 218), (216, 304), (217, 218), (219, 221), (219, 292), (220, 221), (222, 223), (222, 224), (223, 304), (224, 292), (225, 249), (225, 252), (226, 250), (226, 253), (227, 251), (227, 254), (228, 252), (228, 255), (229, 253), (229, 256), (230, 254), (230, 257), (231, 255), (231, 258), (232, 256), (232, 259), (233, 257), (233, 260), (234, 258), (234, 261), (235, 259), (235, 262), (236, 260), (236, 263), (237, 261), (237, 264), (238, 262), (238, 265), (239, 263), (239, 266), (240, 264), (240, 267), (241, 265), (241, 268), (242, 266), (242, 269), (243, 267), (243, 270), (244, 268), (244, 271), (245, 269), (245, 272), (246, 270), (246, 274), (247, 271), (247, 273), (248, 272), (248, 275), (249, 331), (250, 332), (251, 333), (273, 373), (274, 369), (275, 377), (276, 285), (277, 296), (277, 446), (278, 295), (278, 445), (284, 291), (285, 286), (286, 287), (287, 288), (288, 289), (289, 290), (290, 291), (295, 297), (296, 303), (297, 298), (298, 299), (299, 300), (300, 301), (301, 302), (302, 303), (305, 307), (305, 309), (306, 307), (308, 310), (308, 311), (309, 310), (311, 312), (312, 313), (313, 315), (314, 315), (314, 316), (316, 317), (317, 318), (318, 327), (319, 321), (320, 321), (320, 324), (322, 323), (322, 324), (323, 325), (325, 446), (326, 327), (326, 328), (328, 329), (329, 330), (330, 445), (331, 389), (332, 391), (333, 393), (334, 389), (334, 395), (335, 391), (335, 397), (336, 390), (336, 400), (337, 396), (337, 401), (338, 399), (338, 403), (339, 400), (339, 404), (340, 401), (340, 406), (341, 403), (341, 407), (342, 404), (342, 408), (343, 406), (343, 409), (344, 407), (344, 411), (345, 408), (345, 412), (346, 409), (346, 413), (347, 411), (347, 415), (348, 412), (348, 416), (349, 413), (349, 417), (350, 415), (350, 418), (351, 416), (351, 419), (352, 417), (352, 420), (353, 418), (353, 421), (354, 393), (354, 425), (355, 419), (355, 422), (356, 420), (356, 423), (357, 395), (357, 426), (359, 397), (359, 427), (360, 425), (360, 428), (362, 421), (362, 424), (364, 426), (364, 429), (365, 427), (365, 430), (366, 428), (366, 431), (367, 429), (367, 432), (369, 422), (370, 430), (370, 433), (372, 431), (372, 434), (373, 423), (374, 432), (374, 435), (376, 433), (376, 436), (377, 424), (379, 434), (379, 437), (380, 435), (380, 438), (381, 436), (381, 439), (383, 437), (383, 440), (384, 438), (384, 442), (385, 439), (385, 441), (387, 440), (387, 443), (390, 456), (396, 457), (399, 458), (441, 496), (442, 494), (443, 498), (445, 447), (446, 455), (447, 448), (448, 449), (449, 450), (450, 452), (452, 454), (454, 455), (456, 666), (457, 667), (458, 668), (459, 666), (459, 669), (460, 667), (460, 671), (461, 668), (461, 672), (462, 669), (462, 673), (463, 671), (463, 674), (465, 672), (465, 676), (466, 673), (466, 677), (468, 674), (468, 678), (469, 676), (469, 680), (470, 677), (470, 681), (471, 678), (471, 682), (472, 680), (472, 683), (474, 681), (474, 684), (475, 682), (475, 685), (477, 683), (477, 686), (478, 684), (478, 687), (479, 685), (479, 688), (484, 686), (484, 689), (494, 687), (496, 688), (498, 689), (506, 514), (506, 543), (507, 511), (507, 513), (508, 519), (508, 521), (509, 527), (509, 529), (510, 535), (510, 537), (511, 512), (512, 524), (513, 516), (514, 515), (515, 517), (516, 536), (517, 525), (518, 525), (518, 539), (519, 520), (520, 532), (521, 524), (522, 526), (522, 539), (523, 530), (523, 545), (526, 542), (527, 528), (528, 540), (529, 532), (530, 531), (531, 533), (533, 541), (534, 538), (534, 541), (535, 536), (537, 540), (538, 542), (543, 544), (544, 545), (546, 547), (546, 552), (547, 565), (548, 549), (548, 565), (549, 564), (550, 551), (550, 555), (551, 561), (552, 563), (553, 554), (553, 556), (554, 559), (555, 560), (556, 564), (557, 558), (557, 559), (558, 560), (561, 562), (562, 563), (566, 567), (566, 583), (567, 572), (568, 569), (568, 575), (569, 581), (570, 571), (570, 585), (571, 584), (572, 585), (573, 574), (573, 576), (574, 579), (575, 580), (576, 584), (577, 578), (577, 579), (578, 580), (581, 582), (582, 583), (586, 587), (586, 603), (587, 592), (588, 589), (588, 595), (589, 601), (590, 591), (590, 605), (591, 604), (592, 605), (593, 594), (593, 596), (594, 599), (595, 600), (596, 604), (597, 598), (597, 599), (598, 600), (601, 602), (602, 603), (606, 607), (606, 623), (607, 612), (608, 609), (608, 615), (609, 621), (610, 611), (610, 625), (611, 624), (612, 625), (613, 614), (613, 616), (614, 619), (615, 620), (616, 624), (617, 618), (617, 619), (618, 620), (621, 622), (622, 623), (626, 627), (626, 643), (627, 632), (628, 629), (628, 635), (629, 641), (630, 631), (630, 645), (631, 644), (632, 645), (633, 634), (633, 636), (634, 639), (635, 640), (636, 644), (637, 638), (637, 639), (638, 640), (641, 642), (642, 643), (646, 647), (646, 663), (647, 652), (648, 649), (648, 655), (649, 661), (650, 651), (650, 665), (651, 664), (652, 665), (653, 654), (653, 656), (654, 659), (655, 660), (656, 664), (657, 658), (657, 659), (658, 660), (661, 662), (662, 663), (705, 713), (705, 742), (706, 710), (706, 712), (707, 718), (707, 720), (708, 726), (708, 728), (709, 734), (709, 736), (710, 711), (711, 723), (712, 715), (713, 714), (714, 716), (715, 735), (716, 724), (717, 724), (717, 738), (718, 719), (719, 731), (720, 723), (721, 725), (721, 738), (722, 729), (722, 744), (725, 741), (726, 727), (727, 739), (728, 731), (729, 730), (730, 732), (732, 740), (733, 737), (733, 740), (734, 735), (736, 739), (737, 741), (742, 743), (743, 744), (745, 746), (745, 751), (746, 764), (747, 748), (747, 764), (748, 763), (749, 750), (749, 754), (750, 760), (751, 762), (752, 753), (752, 755), (753, 758), (754, 759), (755, 763), (756, 757), (756, 758), (757, 759), (760, 761), (761, 762), (765, 766), (765, 782), (766, 771), (767, 768), (767, 774), (768, 780), (769, 770), (769, 784), (770, 783), (771, 784), (772, 773), (772, 775), (773, 778), (774, 779), (775, 783), (776, 777), (776, 778), (777, 779), (780, 781), (781, 782), (785, 786), (785, 802), (786, 791), (787, 788), (787, 794), (788, 800), (789, 790), (789, 804), (790, 803), (791, 804), (792, 793), (792, 795), (793, 798), (794, 799), (795, 803), (796, 797), (796, 798), (797, 799), (800, 801), (801, 802), (805, 806), (805, 822), (806, 811), (807, 808), (807, 814), (808, 820), (809, 810), (809, 824), (810, 823), (811, 824), (812, 813), (812, 815), (813, 818), (814, 819), (815, 823), (816, 817), (816, 818), (817, 819), (820, 821), (821, 822), (825, 826), (825, 842), (826, 831), (827, 828), (827, 834), (828, 840), (829, 830), (829, 844), (830, 843), (831, 844), (832, 833), (832, 835), (833, 838), (834, 839), (835, 843), (836, 837), (836, 838), (837, 839), (840, 841), (841, 842), (845, 846), (845, 862), (846, 851), (847, 848), (847, 854), (848, 860), (849, 850), (849, 864), (850, 863), (851, 864), (852, 853), (852, 855), (853, 858), (854, 859), (855, 863), (856, 857), (856, 858), (857, 859), (860, 861), (861, 862), (865, 897), (865, 915), (866, 898), (866, 916), (867, 915), (867, 917), (868, 916), (868, 918), (869, 898), (869, 899), (870, 897), (870, 900), (871, 899), (871, 901), (872, 900), (872, 902), (873, 901), (873, 903), (874, 902), (874, 904), (875, 903), (875, 905), (876, 904), (876, 906), (877, 905), (877, 907), (878, 906), (878, 908), (879, 907), (879, 909), (880, 908), (880, 910), (881, 909), (881, 911), (882, 910), (882, 912), (883, 911), (883, 914), (884, 912), (884, 913), (885, 917), (885, 919), (886, 918), (886, 920), (887, 920), (887, 922), (888, 919), (888, 921), (889, 921), (889, 923), (890, 922), (890, 924), (891, 923), (891, 925), (892, 924), (892, 926), (893, 925), (893, 927), (894, 926), (894, 928), (895, 927), (895, 929), (896, 928), (896, 930), (913, 945), (914, 946), (929, 977), (930, 978), (931, 948), (931, 950), (932, 947), (932, 949), (933, 950), (933, 951), (934, 949), (934, 952), (935, 951), (935, 954), (936, 952), (936, 953), (937, 954), (937, 955), (938, 953), (938, 956), (939, 956), (939, 958), (940, 955), (940, 957), (941, 958), (941, 960), (942, 957), (942, 959), (943, 960), (943, 962), (944, 959), (944, 961), (945, 962), (946, 961), (947, 963), (948, 964), (963, 980), (964, 979), (965, 980), (965, 982), (966, 979), (966, 981), (967, 982), (967, 983), (968, 981), (968, 984), (969, 983), (969, 985), (970, 984), (970, 986), (971, 985), (971, 987), (972, 986), (972, 988), (973, 987), (973, 989), (974, 988), (974, 990), (975, 989), (975, 991), (976, 990), (976, 992), (977, 991), (978, 992)])
me_cylinder_002.attributes.new('sharp_edge', 'BOOLEAN', 'EDGE').data.foreach_set('value', [ (min(e.vertices), max(e.vertices)) in _k for e in me_cylinder_002.edges])
_k = {(119, 120): 1.0, (93, 104): 1.0, (224, 292): 1.0, (129, 130): 1.0, (326, 327): 1.0, (463, 674): 1.0, (200, 201): 1.0, (334, 389): 1.0, (335, 391): 1.0, (329, 330): 1.0, (322, 324): 1.0, (207, 208): 1.0, (285, 286): 1.0, (316, 317): 1.0, (314, 315): 1.0, (465, 672): 1.0, (465, 676): 1.0, (287, 288): 1.0, (333, 393): 1.0, (202, 204): 1.0, (187, 189): 1.0, (170, 174): 1.0, (50, 53): 1.0, (50, 51): 1.0, (52, 54): 1.0, (53, 54): 1.0, (56, 57): 1.0, (49, 56): 1.0, (58, 59): 1.0, (58, 60): 1.0, (60, 61): 1.0, (55, 57): 1.0, (55, 61): 1.0, (52, 62): 1.0, (59, 62): 1.0, (63, 65): 1.0, (64, 65): 1.0, (51, 64): 1.0, (67, 68): 1.0, (66, 68): 1.0, (63, 67): 1.0, (70, 71): 1.0, (69, 70): 1.0, (71, 73): 1.0, (72, 73): 1.0, (72, 74): 1.0, (74, 75): 1.0, (75, 76): 1.0, (466, 673): 1.0, (380, 435): 1.0, (474, 684): 1.0, (178, 180): 1.0, (149, 168): 1.0, (145, 146): 1.0, (111, 113): 1.0, (81, 94): 1.0, (95, 96): 1.0, (94, 96): 1.0, (98, 100): 1.0, (97, 98): 1.0, (97, 99): 1.0, (95, 99): 1.0, (88, 116): 1.0, (217, 218): 1.0, (76, 103): 1.0, (134, 135): 1.0, (131, 132): 1.0, (108, 110): 1.0, (187, 188): 1.0, (110, 112): 1.0, (484, 689): 1.0, (140, 171): 1.0, (147, 149): 1.0, (89, 114): 1.0, (374, 435): 1.0, (198, 200): 1.0, (188, 190): 1.0, (383, 440): 1.0, (181, 182): 1.0, (381, 439): 1.0, (197, 203): 1.0, (90, 92): 1.0, (179, 181): 1.0, (461, 668): 1.0, (171, 172): 1.0, (546, 552): 1.0, (215, 306): 1.0, (115, 117): 1.0, (118, 120): 1.0, (183, 193): 1.0, (147, 148): 1.0, (469, 680): 1.0, (204, 284): 1.0, (142, 143): 1.0, (139, 140): 1.0, (141, 169): 1.0, (159, 161): 1.0, (161, 162): 1.0, (162, 163): 1.0, (163, 164): 1.0, (164, 165): 1.0, (165, 166): 1.0, (166, 167): 1.0, (160, 167): 1.0, (86, 101): 1.0, (106, 111): 1.0, (130, 132): 1.0, (184, 186): 1.0, (100, 160): 1.0, (112, 159): 1.0, (457, 667): 1.0, (449, 450): 1.0, (177, 178): 1.0, (170, 172): 1.0, (297, 298): 1.0, (295, 297): 1.0, (298, 299): 1.0, (299, 300): 1.0, (379, 434): 1.0, (300, 301): 1.0, (301, 302): 1.0, (87, 88): 1.0, (322, 323): 1.0, (173, 175): 1.0, (306, 307): 1.0, (214, 217): 1.0, (332, 391): 1.0, (133, 134): 1.0, (185, 186): 1.0, (296, 303): 1.0, (144, 168): 1.0, (312, 313): 1.0, (313, 315): 1.0, (305, 309): 1.0, (141, 143): 1.0, (179, 180): 1.0, (144, 146): 1.0, (353, 421): 1.0, (337, 396): 1.0, (246, 274): 1.0, (248, 275): 1.0, (247, 273): 1.0, (246, 270): 1.0, (248, 272): 1.0, (247, 271): 1.0, (243, 270): 1.0, (245, 272): 1.0, (244, 271): 1.0, (243, 267): 1.0, (245, 269): 1.0, (244, 268): 1.0, (240, 267): 1.0, (242, 269): 1.0, (241, 268): 1.0, (240, 264): 1.0, (242, 266): 1.0, (241, 265): 1.0, (237, 264): 1.0, (239, 266): 1.0, (238, 265): 1.0, (237, 261): 1.0, (239, 263): 1.0, (238, 262): 1.0, (234, 261): 1.0, (236, 263): 1.0, (235, 262): 1.0, (234, 258): 1.0, (236, 260): 1.0, (235, 259): 1.0, (231, 258): 1.0, (233, 260): 1.0, (232, 259): 1.0, (231, 255): 1.0, (233, 257): 1.0, (232, 256): 1.0, (228, 255): 1.0, (230, 257): 1.0, (229, 256): 1.0, (228, 252): 1.0, (230, 254): 1.0, (229, 253): 1.0, (225, 252): 1.0, (227, 254): 1.0, (226, 253): 1.0, (225, 249): 1.0, (227, 251): 1.0, (226, 250): 1.0, (192, 193): 1.0, (216, 304): 1.0, (173, 176): 1.0, (366, 428): 1.0, (139, 142): 1.0, (364, 426): 1.0, (334, 395): 1.0, (201, 295): 1.0, (475, 685): 1.0, (458, 668): 1.0, (359, 397): 1.0, (302, 303): 1.0, (385, 439): 1.0, (471, 682): 1.0, (343, 409): 1.0, (344, 407): 1.0, (362, 424): 1.0, (344, 411): 1.0, (346, 409): 1.0, (345, 408): 1.0, (355, 422): 1.0, (347, 411): 1.0, (373, 423): 1.0, (387, 440): 1.0, (450, 452): 1.0, (353, 418): 1.0, (466, 677): 1.0, (460, 671): 1.0, (289, 290): 1.0, (351, 416): 1.0, (118, 128): 1.0, (352, 420): 1.0, (338, 403): 1.0, (356, 420): 1.0, (336, 390): 1.0, (337, 401): 1.0, (336, 400): 1.0, (341, 403): 1.0, (339, 400): 1.0, (355, 419): 1.0, (346, 413): 1.0, (347, 415): 1.0, (354, 425): 1.0, (222, 224): 1.0, (216, 218): 1.0, (342, 404): 1.0, (381, 436): 1.0, (87, 90): 1.0, (345, 412): 1.0, (349, 413): 1.0, (320, 321): 1.0, (349, 417): 1.0, (350, 415): 1.0, (340, 401): 1.0, (380, 438): 1.0, (470, 681): 1.0, (377, 424): 1.0, (462, 669): 1.0, (474, 681): 1.0, (330, 445): 1.0, (320, 324): 1.0, (341, 407): 1.0, (340, 406): 1.0, (339, 404): 1.0, (350, 418): 1.0, (348, 416): 1.0, (366, 431): 1.0, (359, 427): 1.0, (364, 429): 1.0, (318, 327): 1.0, (284, 291): 1.0, (460, 667): 1.0, (446, 455): 1.0, (195, 196): 1.0, (357, 426): 1.0, (352, 417): 1.0, (365, 430): 1.0, (447, 448): 1.0, (116, 117): 1.0, (454, 455): 1.0, (354, 393): 1.0, (383, 437): 1.0, (348, 412): 1.0, (478, 684): 1.0, (342, 408): 1.0, (496, 688): 1.0, (356, 423): 1.0, (343, 406): 1.0, (479, 685): 1.0, (362, 421): 1.0, (351, 419): 1.0, (338, 399): 1.0, (376, 433): 1.0, (461, 672): 1.0, (470, 677): 1.0, (484, 686): 1.0, (360, 425): 1.0, (107, 114): 1.0, (335, 397): 1.0, (477, 683): 1.0, (323, 325): 1.0, (374, 432): 1.0, (357, 395): 1.0, (365, 427): 1.0, (448, 449): 1.0, (360, 428): 1.0, (469, 676): 1.0, (459, 669): 1.0, (219, 292): 1.0, (367, 429): 1.0, (128, 129): 1.0, (182, 183): 1.0, (66, 69): 1.0, (102, 103): 1.0, (190, 296): 1.0, (498, 689): 1.0, (106, 107): 1.0, (305, 307): 1.0, (115, 119): 1.0, (194, 196): 1.0, (370, 433): 1.0, (191, 194): 1.0, (131, 133): 1.0, (208, 209): 1.0, (102, 108): 1.0, (220, 221): 1.0, (93, 113): 1.0, (185, 189): 1.0, (331, 389): 1.0, (456, 666): 1.0, (308, 311): 1.0, (214, 215): 1.0, (372, 431): 1.0, (370, 430): 1.0, (148, 169): 1.0, (463, 671): 1.0, (385, 441): 1.0, (195, 203): 1.0, (192, 198): 1.0, (288, 289): 1.0, (479, 688): 1.0, (472, 680): 1.0, (205, 207): 1.0, (471, 678): 1.0, (475, 682): 1.0, (472, 683): 1.0, (452, 454): 1.0, (462, 673): 1.0, (205, 206): 1.0, (328, 329): 1.0, (314, 316): 1.0, (101, 104): 1.0, (197, 202): 1.0, (174, 175): 1.0, (89, 92): 1.0, (319, 321): 1.0, (209, 276): 1.0, (219, 221): 1.0, (290, 291): 1.0, (308, 310): 1.0, (369, 422): 1.0, (222, 223): 1.0, (176, 177): 1.0, (325, 446): 1.0, (477, 686): 1.0, (387, 443): 1.0, (135, 206): 1.0, (372, 434): 1.0, (379, 437): 1.0, (376, 436): 1.0, (478, 687): 1.0, (367, 432): 1.0, (468, 674): 1.0, (273, 373): 1.0, (276, 285): 1.0, (81, 184): 1.0, (468, 678): 1.0, (286, 287): 1.0, (49, 145): 1.0, (459, 666): 1.0, (384, 442): 1.0, (745, 751): 1.0, (445, 447): 1.0, (384, 438): 1.0, (275, 377): 1.0, (274, 369): 1.0, (317, 318): 1.0, (550, 551): 1.0, (548, 549): 1.0, (546, 547): 1.0, (507, 513): 1.0, (507, 511): 1.0, (511, 512): 1.0, (512, 524): 1.0, (513, 516): 1.0, (508, 521): 1.0, (508, 519): 1.0, (519, 520): 1.0, (517, 525): 1.0, (506, 514): 1.0, (520, 532): 1.0, (538, 542): 1.0, (518, 525): 1.0, (521, 524): 1.0, (523, 545): 1.0, (534, 538): 1.0, (544, 545): 1.0, (509, 529): 1.0, (509, 527): 1.0, (531, 533): 1.0, (530, 531): 1.0, (527, 528): 1.0, (534, 541): 1.0, (533, 541): 1.0, (528, 540): 1.0, (522, 526): 1.0, (526, 542): 1.0, (529, 532): 1.0, (523, 530): 1.0, (522, 539): 1.0, (543, 544): 1.0, (506, 543): 1.0, (510, 537): 1.0, (510, 535): 1.0, (518, 539): 1.0, (514, 515): 1.0, (535, 536): 1.0, (516, 536): 1.0, (537, 540): 1.0, (515, 517): 1.0, (553, 554): 1.0, (550, 555): 1.0, (553, 556): 1.0, (557, 558): 1.0, (557, 559): 1.0, (555, 560): 1.0, (558, 560): 1.0, (561, 562): 1.0, (551, 561): 1.0, (554, 559): 1.0, (562, 563): 1.0, (556, 564): 1.0, (549, 564): 1.0, (552, 563): 1.0, (548, 565): 1.0, (547, 565): 1.0, (566, 567): 1.0, (568, 569): 1.0, (570, 571): 1.0, (567, 572): 1.0, (573, 574): 1.0, (568, 575): 1.0, (573, 576): 1.0, (577, 578): 1.0, (577, 579): 1.0, (575, 580): 1.0, (578, 580): 1.0, (581, 582): 1.0, (569, 581): 1.0, (574, 579): 1.0, (582, 583): 1.0, (576, 584): 1.0, (571, 584): 1.0, (566, 583): 1.0, (570, 585): 1.0, (572, 585): 1.0, (586, 587): 1.0, (588, 589): 1.0, (590, 591): 1.0, (587, 592): 1.0, (593, 594): 1.0, (588, 595): 1.0, (593, 596): 1.0, (597, 598): 1.0, (597, 599): 1.0, (595, 600): 1.0, (598, 600): 1.0, (601, 602): 1.0, (589, 601): 1.0, (594, 599): 1.0, (602, 603): 1.0, (596, 604): 1.0, (591, 604): 1.0, (586, 603): 1.0, (590, 605): 1.0, (592, 605): 1.0, (606, 607): 1.0, (608, 609): 1.0, (610, 611): 1.0, (607, 612): 1.0, (613, 614): 1.0, (608, 615): 1.0, (613, 616): 1.0, (617, 618): 1.0, (617, 619): 1.0, (615, 620): 1.0, (618, 620): 1.0, (621, 622): 1.0, (609, 621): 1.0, (614, 619): 1.0, (622, 623): 1.0, (616, 624): 1.0, (611, 624): 1.0, (606, 623): 1.0, (610, 625): 1.0, (612, 625): 1.0, (626, 627): 1.0, (628, 629): 1.0, (630, 631): 1.0, (627, 632): 1.0, (633, 634): 1.0, (628, 635): 1.0, (633, 636): 1.0, (637, 638): 1.0, (637, 639): 1.0, (635, 640): 1.0, (638, 640): 1.0, (641, 642): 1.0, (629, 641): 1.0, (634, 639): 1.0, (642, 643): 1.0, (636, 644): 1.0, (631, 644): 1.0, (626, 643): 1.0, (630, 645): 1.0, (632, 645): 1.0, (646, 647): 1.0, (648, 649): 1.0, (650, 651): 1.0, (647, 652): 1.0, (653, 654): 1.0, (648, 655): 1.0, (653, 656): 1.0, (657, 658): 1.0, (657, 659): 1.0, (655, 660): 1.0, (658, 660): 1.0, (661, 662): 1.0, (649, 661): 1.0, (654, 659): 1.0, (662, 663): 1.0, (656, 664): 1.0, (651, 664): 1.0, (646, 663): 1.0, (650, 665): 1.0, (652, 665): 1.0, (223, 304): 1.0, (326, 328): 1.0, (309, 310): 1.0, (494, 687): 1.0, (311, 312): 1.0, (441, 496): 1.0, (191, 319): 1.0, (86, 220): 1.0, (443, 498): 1.0, (442, 494): 1.0, (749, 750): 1.0, (747, 748): 1.0, (745, 746): 1.0, (706, 712): 1.0, (706, 710): 1.0, (710, 711): 1.0, (711, 723): 1.0, (712, 715): 1.0, (707, 720): 1.0, (707, 718): 1.0, (718, 719): 1.0, (716, 724): 1.0, (705, 713): 1.0, (719, 731): 1.0, (737, 741): 1.0, (717, 724): 1.0, (720, 723): 1.0, (722, 744): 1.0, (733, 737): 1.0, (743, 744): 1.0, (708, 728): 1.0, (708, 726): 1.0, (730, 732): 1.0, (729, 730): 1.0, (726, 727): 1.0, (733, 740): 1.0, (732, 740): 1.0, (727, 739): 1.0, (721, 725): 1.0, (725, 741): 1.0, (728, 731): 1.0, (722, 729): 1.0, (721, 738): 1.0, (742, 743): 1.0, (705, 742): 1.0, (709, 736): 1.0, (709, 734): 1.0, (717, 738): 1.0, (713, 714): 1.0, (734, 735): 1.0, (715, 735): 1.0, (736, 739): 1.0, (714, 716): 1.0, (752, 753): 1.0, (749, 754): 1.0, (752, 755): 1.0, (756, 757): 1.0, (756, 758): 1.0, (754, 759): 1.0, (757, 759): 1.0, (760, 761): 1.0, (750, 760): 1.0, (753, 758): 1.0, (761, 762): 1.0, (755, 763): 1.0, (748, 763): 1.0, (751, 762): 1.0, (747, 764): 1.0, (746, 764): 1.0, (765, 766): 1.0, (767, 768): 1.0, (769, 770): 1.0, (766, 771): 1.0, (772, 773): 1.0, (767, 774): 1.0, (772, 775): 1.0, (776, 777): 1.0, (776, 778): 1.0, (774, 779): 1.0, (777, 779): 1.0, (780, 781): 1.0, (768, 780): 1.0, (773, 778): 1.0, (781, 782): 1.0, (775, 783): 1.0, (770, 783): 1.0, (765, 782): 1.0, (769, 784): 1.0, (771, 784): 1.0, (785, 786): 1.0, (787, 788): 1.0, (789, 790): 1.0, (786, 791): 1.0, (792, 793): 1.0, (787, 794): 1.0, (792, 795): 1.0, (796, 797): 1.0, (796, 798): 1.0, (794, 799): 1.0, (797, 799): 1.0, (800, 801): 1.0, (788, 800): 1.0, (793, 798): 1.0, (801, 802): 1.0, (795, 803): 1.0, (790, 803): 1.0, (785, 802): 1.0, (789, 804): 1.0, (791, 804): 1.0, (805, 806): 1.0, (807, 808): 1.0, (809, 810): 1.0, (806, 811): 1.0, (812, 813): 1.0, (807, 814): 1.0, (812, 815): 1.0, (816, 817): 1.0, (816, 818): 1.0, (814, 819): 1.0, (817, 819): 1.0, (820, 821): 1.0, (808, 820): 1.0, (813, 818): 1.0, (821, 822): 1.0, (815, 823): 1.0, (810, 823): 1.0, (805, 822): 1.0, (809, 824): 1.0, (811, 824): 1.0, (825, 826): 1.0, (827, 828): 1.0, (829, 830): 1.0, (826, 831): 1.0, (832, 833): 1.0, (827, 834): 1.0, (832, 835): 1.0, (836, 837): 1.0, (836, 838): 1.0, (834, 839): 1.0, (837, 839): 1.0, (840, 841): 1.0, (828, 840): 1.0, (833, 838): 1.0, (841, 842): 1.0, (835, 843): 1.0, (830, 843): 1.0, (825, 842): 1.0, (829, 844): 1.0, (831, 844): 1.0, (845, 846): 1.0, (847, 848): 1.0, (849, 850): 1.0, (846, 851): 1.0, (852, 853): 1.0, (847, 854): 1.0, (852, 855): 1.0, (856, 857): 1.0, (856, 858): 1.0, (854, 859): 1.0, (857, 859): 1.0, (860, 861): 1.0, (848, 860): 1.0, (853, 858): 1.0, (861, 862): 1.0, (855, 863): 1.0, (850, 863): 1.0, (845, 862): 1.0, (849, 864): 1.0, (851, 864): 1.0, (250, 332): 1.0, (249, 331): 1.0, (251, 333): 1.0, (390, 456): 1.0, (399, 458): 1.0, (396, 457): 1.0, (966, 981): 1.0, (965, 982): 1.0, (968, 984): 1.0, (967, 983): 1.0, (972, 986): 1.0, (971, 985): 1.0, (869, 898): 1.0, (870, 897): 1.0, (869, 899): 1.0, (870, 900): 1.0, (871, 899): 1.0, (872, 900): 1.0, (871, 901): 1.0, (872, 902): 1.0, (873, 901): 1.0, (874, 902): 1.0, (873, 903): 1.0, (874, 904): 1.0, (875, 903): 1.0, (876, 904): 1.0, (875, 905): 1.0, (876, 906): 1.0, (877, 905): 1.0, (878, 906): 1.0, (877, 907): 1.0, (878, 908): 1.0, (879, 907): 1.0, (880, 908): 1.0, (879, 909): 1.0, (880, 910): 1.0, (881, 909): 1.0, (882, 910): 1.0, (881, 911): 1.0, (882, 912): 1.0, (883, 911): 1.0, (884, 912): 1.0, (883, 914): 1.0, (884, 913): 1.0, (888, 921): 1.0, (887, 922): 1.0, (865, 915): 1.0, (866, 916): 1.0, (867, 915): 1.0, (868, 916): 1.0, (943, 960): 1.0, (944, 959): 1.0, (936, 953): 1.0, (935, 954): 1.0, (936, 952): 1.0, (935, 951): 1.0, (934, 952): 1.0, (933, 951): 1.0, (941, 958): 1.0, (942, 957): 1.0, (939, 956): 1.0, (940, 955): 1.0, (941, 960): 1.0, (942, 959): 1.0, (945, 962): 1.0, (946, 961): 1.0, (939, 958): 1.0, (940, 957): 1.0, (888, 919): 1.0, (887, 920): 1.0, (932, 949): 1.0, (931, 950): 1.0, (968, 981): 1.0, (967, 982): 1.0, (964, 979): 1.0, (963, 980): 1.0, (932, 947): 1.0, (931, 948): 1.0, (978, 992): 1.0, (977, 991): 1.0, (934, 949): 1.0, (933, 950): 1.0, (938, 956): 1.0, (937, 955): 1.0, (943, 962): 1.0, (944, 961): 1.0, (938, 953): 1.0, (937, 954): 1.0, (966, 979): 1.0, (965, 980): 1.0, (972, 988): 1.0, (971, 987): 1.0, (976, 990): 1.0, (975, 989): 1.0, (970, 986): 1.0, (969, 985): 1.0, (970, 984): 1.0, (969, 983): 1.0, (974, 990): 1.0, (973, 989): 1.0, (974, 988): 1.0, (973, 987): 1.0, (867, 917): 1.0, (868, 918): 1.0, (885, 919): 1.0, (886, 920): 1.0, (895, 929): 1.0, (896, 930): 1.0, (913, 945): 1.0, (914, 946): 1.0, (976, 992): 1.0, (975, 991): 1.0, (893, 927): 1.0, (894, 928): 1.0, (891, 925): 1.0, (892, 926): 1.0, (885, 917): 1.0, (886, 918): 1.0, (889, 923): 1.0, (890, 924): 1.0, (891, 923): 1.0, (892, 924): 1.0, (889, 921): 1.0, (890, 922): 1.0, (893, 925): 1.0, (894, 926): 1.0, (895, 927): 1.0, (896, 928): 1.0, (930, 978): 1.0, (929, 977): 1.0, (865, 897): 1.0, (866, 898): 1.0, (948, 964): 1.0, (947, 963): 1.0}
me_cylinder_002.attributes.new('crease_edge', 'FLOAT', 'EDGE').data.foreach_set('value', [_k.get((min(e.vertices), max(e.vertices)), 0.0) for e in me_cylinder_002.edges])
me_cylinder_002.use_remesh_preserve_volume = False
me_cylinder_002.use_remesh_preserve_attributes = False
me_cylinder_002.use_mirror_vertex_groups = False
me_cylinder_002.update()

# ---- objects
ob_cylinder_003 = bpy.data.objects.new('Cylinder.003', me_cylinder_003)
ob_cylinder_002 = bpy.data.objects.new('Cylinder.002', me_cylinder_002)

# ---- transforms, parenting, visibility, modifiers, constraints
ob_cylinder_003.location = (0.0, 0.0, 0.0)
ob_cylinder_003.hide_render = True
ob_cylinder_003.visible_camera = False
ob_cylinder_003.visible_diffuse = False
ob_cylinder_003.visible_glossy = False
ob_cylinder_003.visible_transmission = False
ob_cylinder_003.visible_volume_scatter = False
ob_cylinder_003.visible_shadow = False
ob_cylinder_003.display_type = 'WIRE'
ob_cylinder_003.show_wire = True
ob_cylinder_003.show_all_edges = True
ob_cylinder_003.lineart.crease_threshold = 0.0
_m = ob_cylinder_003.modifiers.new('Auto Smooth', 'NODES')
_m.node_group = ng_auto_smooth
_gi = [s.identifier for s in ng_auto_smooth.interface.items_tree if s.item_type == 'SOCKET' and s.in_out == 'INPUT']
_m[_gi[1]] = 1.047  # Angle
ob_cylinder_002.parent = ob_cylinder_003
ob_cylinder_002.location = (0.0, 0.0, 0.0)
ob_cylinder_002.display_type = 'SOLID'
ob_cylinder_002.lineart.crease_threshold = 0.0
_m = ob_cylinder_002.modifiers.new('Bevel', 'BEVEL')
_m.width = 0.0113
_m.width_pct = 0.0113
_m.segments = 3
_m.limit_method = 'WEIGHT'
_m.use_clamp_overlap = False
_m.profile = 0.7
_m.spread = 0.0
_m = ob_cylinder_002.modifiers.new('Auto Smooth', 'NODES')
_m.node_group = ng_auto_smooth
_gi = [s.identifier for s in ng_auto_smooth.interface.items_tree if s.item_type == 'SOCKET' and s.in_out == 'INPUT']
_m[_gi[1]] = 1.047  # Angle

# ---- collection membership
col_collection_1.objects.link(ob_cylinder_003)
col_collection_1.objects.link(ob_cylinder_002)

# ---- scene / render settings (as saved in the file)
scene.frame_start = 1; scene.frame_end = 100; scene.frame_set(1)
scene.render.engine = 'CYCLES'
scene.render.image_settings.color_depth = '16'
scene.render.image_settings.compression = 90
scene.render.resolution_percentage = 50
scene.render.dither_intensity = 0.0
scene.render.use_simplify = True
scene.render.use_persistent_data = True
scene.cycles.use_denoising = False
scene.cycles.samples = 10
scene.cycles.sampling_pattern = 'TABULATED_SOBOL'
scene.cycles.light_sampling_threshold = 0.0
scene.cycles.use_adaptive_sampling = False
scene.cycles.use_light_tree = False
scene.cycles.caustics_reflective = False
scene.cycles.caustics_refractive = False
scene.cycles.blur_glossy = 4.0
scene.cycles.max_bounces = 4
scene.cycles.transmission_bounces = 4
scene.cycles.volume_bounces = 2
scene.cycles.transparent_max_bounces = 4
scene.cycles.use_animated_seed = True
scene.cycles.sample_clamp_direct = 4.0
scene.cycles.sample_clamp_indirect = 2.0
scene.cycles.debug_bvh_type = 'STATIC_BVH'
scene.view_settings.view_transform = 'Standard'
bpy.context.view_layer.update()

# ---- added for rendering (the .blend has no active camera): camera
cam_auto = bpy.data.cameras.new('AutoCamera')
cam_auto.lens = 50.0
cam_auto.sensor_width = 36.0
cam_auto.clip_end = 1000.0
ob_auto_camera = bpy.data.objects.new('AutoCamera', cam_auto)
scene.collection.objects.link(ob_auto_camera)
ob_auto_camera.location = (2.01276, -2.41531, 1.69941)
ob_auto_camera.rotation_euler = (1.09748, -7.21219e-08, 0.694738)
scene.camera = ob_auto_camera
bpy.context.view_layer.update()
